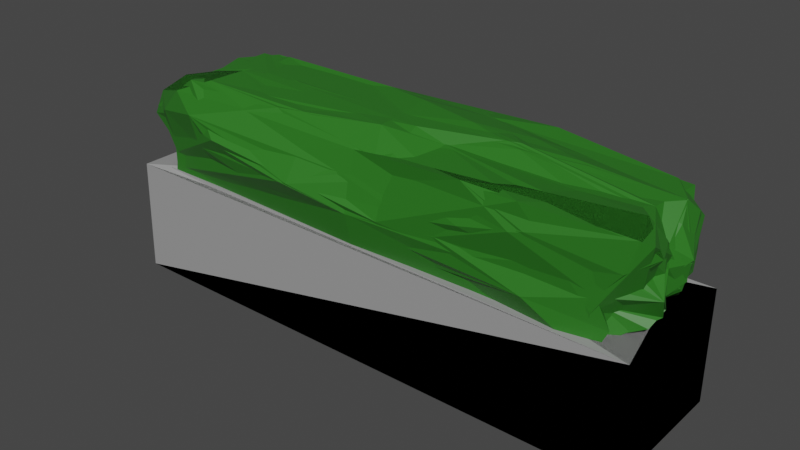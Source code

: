 # Source: LongBush.blend  (saved by Blender 3.6.11; exported with 4.5.12 LTS)
import bpy
from mathutils import Matrix  # noqa: F401  (used for matrix-valued properties, if any)

bpy.ops.wm.read_factory_settings(use_empty=True)
scene = bpy.context.scene
scene.name = 'Scene'

# ---- collections
col_collection = bpy.data.collections.new('Collection'); scene.collection.children.link(col_collection)

# ---- materials (node trees are filled in below, after node groups)
mat_material_004 = bpy.data.materials.new('Material.004')
mat_material_004.use_transparent_shadow = False
mat_material_003 = bpy.data.materials.new('Material.003')
mat_material_003.use_transparent_shadow = False
mat_material_007 = bpy.data.materials.new('Material.007')
mat_material_007.use_transparent_shadow = False
mat_material_008 = bpy.data.materials.new('Material.008')
mat_material_008.use_transparent_shadow = False
mat_material_009 = bpy.data.materials.new('Material.009')
mat_material_009.use_transparent_shadow = False
mat_material_010 = bpy.data.materials.new('Material.010')
mat_material_010.use_transparent_shadow = False

# ---- material node trees
mat_material_004.use_nodes = True; mat_material_004.node_tree.nodes.clear()
_N = mat_material_004.node_tree.nodes; _L = mat_material_004.node_tree.links
n0 = _N.new('ShaderNodeBsdfPrincipled'); n0.name = 'Principled BSDF'; n0.location = (10, 300)
n0.distribution = 'GGX'
n0.subsurface_method = 'RANDOM_WALK_SKIN'
n0.inputs[0].default_value = (0.3264, 0.3264, 0.3264, 1.0)
n0.inputs[3].default_value = 1.45
n0.inputs[27].default_value = (0.0, 0.0, 0.0, 1.0)
n0.inputs[28].default_value = 1.0
n1 = _N.new('ShaderNodeOutputMaterial'); n1.name = 'Material Output'; n1.location = (300, 300)
_L.new(n0.outputs[0], n1.inputs[0])
n1.is_active_output = True
mat_material_003.use_nodes = True; mat_material_003.node_tree.nodes.clear()
_N = mat_material_003.node_tree.nodes; _L = mat_material_003.node_tree.links
n0 = _N.new('ShaderNodeBsdfPrincipled'); n0.name = 'Principled BSDF'; n0.location = (10, 300)
n0.distribution = 'GGX'
n0.subsurface_method = 'RANDOM_WALK_SKIN'
n0.inputs[0].default_value = (0.02376, 0.1679, 0.01347, 1.0)
n0.inputs[3].default_value = 1.45
n0.inputs[27].default_value = (0.0, 0.0, 0.0, 1.0)
n0.inputs[28].default_value = 1.0
n1 = _N.new('ShaderNodeOutputMaterial'); n1.name = 'Material Output'; n1.location = (300, 300)
_L.new(n0.outputs[0], n1.inputs[0])
n1.is_active_output = True
mat_material_007.use_nodes = True; mat_material_007.node_tree.nodes.clear()
_N = mat_material_007.node_tree.nodes; _L = mat_material_007.node_tree.links
n0 = _N.new('ShaderNodeBsdfPrincipled'); n0.name = 'Principled BSDF'; n0.location = (10, 300)
n0.distribution = 'GGX'
n0.subsurface_method = 'RANDOM_WALK_SKIN'
n0.inputs[0].default_value = (0.3264, 0.3264, 0.3264, 1.0)
n0.inputs[3].default_value = 1.45
n0.inputs[27].default_value = (0.0, 0.0, 0.0, 1.0)
n0.inputs[28].default_value = 1.0
n1 = _N.new('ShaderNodeOutputMaterial'); n1.name = 'Material Output'; n1.location = (300, 300)
_L.new(n0.outputs[0], n1.inputs[0])
n1.is_active_output = True
mat_material_008.use_nodes = True; mat_material_008.node_tree.nodes.clear()
_N = mat_material_008.node_tree.nodes; _L = mat_material_008.node_tree.links
n0 = _N.new('ShaderNodeBsdfPrincipled'); n0.name = 'Principled BSDF'; n0.location = (10, 300)
n0.distribution = 'GGX'
n0.subsurface_method = 'RANDOM_WALK_SKIN'
n0.inputs[0].default_value = (0.02376, 0.1679, 0.01347, 1.0)
n0.inputs[3].default_value = 1.45
n0.inputs[27].default_value = (0.0, 0.0, 0.0, 1.0)
n0.inputs[28].default_value = 1.0
n1 = _N.new('ShaderNodeOutputMaterial'); n1.name = 'Material Output'; n1.location = (300, 300)
_L.new(n0.outputs[0], n1.inputs[0])
n1.is_active_output = True
mat_material_009.use_nodes = True; mat_material_009.node_tree.nodes.clear()
_N = mat_material_009.node_tree.nodes; _L = mat_material_009.node_tree.links
n0 = _N.new('ShaderNodeBsdfPrincipled'); n0.name = 'Principled BSDF'; n0.location = (10, 300)
n0.distribution = 'GGX'
n0.subsurface_method = 'RANDOM_WALK_SKIN'
n0.inputs[0].default_value = (0.3264, 0.3264, 0.3264, 1.0)
n0.inputs[3].default_value = 1.45
n0.inputs[27].default_value = (0.0, 0.0, 0.0, 1.0)
n0.inputs[28].default_value = 1.0
n1 = _N.new('ShaderNodeOutputMaterial'); n1.name = 'Material Output'; n1.location = (300, 300)
_L.new(n0.outputs[0], n1.inputs[0])
n1.is_active_output = True
mat_material_010.use_nodes = True; mat_material_010.node_tree.nodes.clear()
_N = mat_material_010.node_tree.nodes; _L = mat_material_010.node_tree.links
n0 = _N.new('ShaderNodeBsdfPrincipled'); n0.name = 'Principled BSDF'; n0.location = (10, 300)
n0.distribution = 'GGX'
n0.subsurface_method = 'RANDOM_WALK_SKIN'
n0.inputs[0].default_value = (0.02376, 0.1679, 0.01347, 1.0)
n0.inputs[3].default_value = 1.45
n0.inputs[27].default_value = (0.0, 0.0, 0.0, 1.0)
n0.inputs[28].default_value = 1.0
n1 = _N.new('ShaderNodeOutputMaterial'); n1.name = 'Material Output'; n1.location = (300, 300)
_L.new(n0.outputs[0], n1.inputs[0])
n1.is_active_output = True

# ---- world
world_world = bpy.data.worlds.new('World'); scene.world = world_world
world_world.use_nodes = True; world_world.node_tree.nodes.clear()
_N = world_world.node_tree.nodes; _L = world_world.node_tree.links
n0 = _N.new('ShaderNodeOutputWorld'); n0.name = 'World Output'; n0.location = (300, 300)
n1 = _N.new('ShaderNodeBackground'); n1.name = 'Background'; n1.location = (10, 300)
n1.inputs[0].default_value = (0.05088, 0.05088, 0.05088, 1.0)
_L.new(n1.outputs[0], n0.inputs[0])
n0.is_active_output = True
world_world.color = (0.05088, 0.05088, 0.05088)
world_world.use_sun_shadow = False
world_world.sun_shadow_jitter_overblur = 0.0

# ---- meshes
me_cube_002 = bpy.data.meshes.new('Cube.002')
me_cube_002.from_pydata([(-1.979, -1.0, -1.922), (-1.709, -0.8191, 1.173), (-1.979, 1.0, -1.922), (-1.717, 0.8577, 1.132), (2.021, -1.0, -1.922), (1.196, -0.5722, 0.993), (2.021, 1.0, -1.922), (1.788, 0.8849, 1.0), (-1.967, -0.9772, 1.064), (-1.968, 0.9901, 1.055), (2.021, 1.0, 1.0), (2.021, -1.0, 1.0), (-1.741, -0.8814, 0.4117), (-1.741, 0.8814, 0.4117), (1.784, 0.8814, 0.4117), (1.784, -0.8814, 0.4117), (-1.688, 0.0, 0.4946), (1.731, 0.8546, 3.36), (1.902, 0.8546, 1.927), (1.731, -0.8546, 1.927), (1.972, -0.87, 3.485), (1.731, -0.8546, 0.4946), (-1.688, 0.8546, 1.927), (0.02149, 0.8546, 0.4946), (1.731, 0.8546, 0.4946), (-1.688, -0.8546, 1.927), (1.731, 0.0, 0.4946), (0.02149, -1.046, 1.927), (0.02149, -0.8546, 0.4946), (1.927, -0.001793, 1.925), (-1.829, 0.0, 1.927), (-1.688, 0.8546, 0.4946), (0.02149, 1.032, 1.927), (0.04183, -0.002185, 3.725), (-1.688, -0.8546, 0.4946), (1.731, 0.0, 3.36), (0.03156, 0.9761, 3.497), (0.02149, -0.8546, 3.36), (-1.688, 0.0, 3.36), (-1.605, -0.8759, 3.352), (-1.568, 0.8408, 3.328), (-1.868, 0.416, 2.626), (-0.833, 0.8545, 1.211), (0.876, 0.8546, 1.211), (0.8912, 0.9984, 2.66), (-0.8331, 0.4273, 3.552), (0.899, 0.4495, 3.678), (0.8922, -0.443, 3.555), (0.8882, -1.063, 2.657), (1.967, 0.4273, 2.644), (0.876, -0.8546, 1.211), (-0.8331, -0.8546, 1.211), (-0.8374, -1.109, 2.648), (1.92, 0.4377, 1.199), (-1.854, -0.4273, 2.644), (1.967, -0.4346, 1.203), (1.965, -0.4273, 2.644), (-1.869, -0.4273, 1.211), (-0.8453, 1.069, 2.657), (-1.806, 0.4273, 1.211), (-0.8331, -0.4273, 3.683), (-1.713, 0.0193, 1.153), (-1.741, 0.0, 0.4117), (-1.725, -0.8503, 0.7925), (-1.729, 0.8696, 0.7718), (-0.8863, -0.9062, 3.456), (0.9339, -0.01578, 3.741), (0.01332, 0.4888, 3.776), (0.07924, -0.4833, 3.78), (1.902, 0.4273, 3.36), (-0.8814, 0.9014, 3.447), (-1.741, -0.4789, 3.456), (-1.688, -0.4273, 0.4946), (1.864, 0.9837, 1.211), (1.901, -0.8767, 2.687), (-1.688, 0.8546, 1.211), (-0.8331, 0.8546, 0.4946), (-1.688, -0.8546, 1.211), (0.8855, -0.9912, 1.924), (-0.8601, -1.067, 1.902), (1.731, -0.4273, 0.4946), (1.731, 0.4273, 0.4946), (0.8762, -0.9927, 3.63), (-1.741, -0.9062, 2.739), (0.876, 0.8546, 0.4946), (-1.882, 0.9014, 2.731), (1.831, -0.7932, 1.27), (1.902, 0.8546, 2.644), (-1.688, 0.4273, 0.4946), (0.02149, -0.9505, 2.644), (1.97, 0.4264, 1.926), (2.044, -0.459, 1.948), (1.829, -0.0008964, 1.21), (1.928, -0.004543, 2.655), (-1.806, -0.4273, 1.934), (-1.829, 0.4273, 1.927), (-1.688, 0.0, 1.211), (-1.885, 0.0, 2.644), (-1.736, 0.4741, 3.447), (-0.8331, 0.9431, 1.927), (0.876, 0.9431, 1.927), (0.02149, 0.9431, 1.211), (0.8687, 0.9938, 3.598), (-0.001232, 1.087, 2.677), (-0.8657, 0.01365, 3.725), (1.891, -0.4176, 3.589), (-1.688, 0.6409, 2.286), (-1.879, 0.2136, 2.286), (-1.834, 0.2136, 3.002), (-1.828, 0.5759, 2.898), (-0.4058, 0.8545, 0.8529), (-1.26, 0.8545, 0.8529), (-1.26, 0.8545, 1.569), (-0.4058, 0.9431, 1.569), (1.303, 0.8546, 0.8528), (0.4488, 0.8546, 0.8528), (0.4488, 0.9431, 1.569), (1.309, 0.9071, 1.563), (1.303, 0.8546, 2.286), (0.4626, 1.074, 2.3), (0.4488, 0.8546, 3.002), (1.303, 0.9759, 3.002), (-0.3898, 0.6813, 3.692), (-1.31, 0.6892, 3.696), (-1.296, 0.2019, 3.649), (-0.3957, 0.2125, 3.638), (1.303, 0.6409, 3.422), (0.458, 0.701, 3.636), (0.4917, 0.2443, 3.812), (1.343, 0.2209, 3.619), (1.323, -0.2121, 3.448), (0.4589, -0.2148, 3.542), (0.4488, -0.6409, 3.36), (1.317, -0.652, 3.621), (0.4488, -0.9862, 2.286), (1.314, -0.9493, 2.286), (1.333, -1.06, 3.05), (0.4488, -0.8902, 3.002), (2.027, 0.2251, 2.298), (1.935, 0.6409, 2.286), (1.935, 0.6409, 3.002), (1.935, 0.2136, 3.002), (1.322, -1.015, 1.55), (0.4488, -0.9505, 1.569), (-0.4058, -0.9505, 1.569), (-1.273, -0.9613, 1.556), (-1.293, -1.064, 2.265), (-0.4099, -1.185, 2.29), (-0.4058, -0.9388, 3.002), (-1.324, -1.152, 3.109), (1.731, 0.2136, 0.8528), (1.812, 0.6409, 0.8528), (1.872, 0.6409, 1.569), (1.97, 0.2127, 1.568), (-1.838, -0.2136, 2.286), (-1.954, -0.6424, 2.282), (-1.94, -0.6014, 2.933), (-1.885, -0.2136, 3.002), (1.731, -0.6409, 0.8528), (1.731, -0.2136, 0.8528), (2.009, -0.241, 1.539), (1.731, -0.6409, 1.569), (1.876, -0.6409, 2.286), (1.974, -0.2307, 2.302), (1.965, -0.2136, 3.002), (2.061, -0.659, 3.041), (-1.73, -0.2136, 0.8528), (-1.73, -0.6409, 0.8528), (-1.826, -0.6409, 1.569), (-1.878, -0.2065, 1.577), (-0.4058, 0.9431, 2.286), (-1.271, 1.043, 2.297), (-1.303, 1.044, 3.08), (-0.4058, 0.8546, 3.002), (-1.747, 0.6409, 0.8528), (-1.747, 0.2136, 0.8528), (-1.888, 0.2136, 1.569), (-1.747, 0.6409, 1.569), (-0.3957, -0.2148, 3.704), (-1.318, -0.1787, 3.749), (-1.336, -0.72, 3.754), (-0.3932, -0.6891, 3.696), (-1.727, 0.009652, 0.7821)], [], [(0, 8, 9, 2), (2, 9, 10, 6), (6, 10, 11, 4), (4, 11, 8, 0), (2, 6, 4, 0), (1, 5, 15, 12, 63), (1, 61, 3, 9, 8), (3, 7, 10, 9), (7, 5, 11, 10), (5, 1, 8, 11), (12, 15, 21, 28, 34), (7, 3, 64, 13, 14), (5, 7, 14, 15), (182, 63, 12, 62), (13, 62, 12, 34, 72, 16, 88, 31), (23, 76, 110), (24, 84, 114), (18, 100, 118), (15, 14, 24, 81, 26, 80, 21), (36, 70, 122), (17, 102, 126), (14, 13, 31, 76, 23, 84, 24), (35, 66, 130), (27, 78, 134), (29, 90, 138), (28, 21, 50), (34, 28, 51), (25, 79, 146), (26, 81, 150), (30, 94, 154), (21, 80, 158), (19, 91, 162), (16, 72, 166), (32, 99, 170), (31, 88, 174), (33, 104, 178), (22, 95, 106), (30, 97, 107), (38, 98, 108), (40, 85, 109), (31, 75, 111), (22, 99, 112), (32, 101, 113), (23, 101, 115), (32, 100, 116), (18, 73, 117), (32, 103, 119), (36, 102, 120), (17, 87, 121), (40, 98, 123), (38, 104, 124), (33, 67, 125), (36, 67, 127), (33, 66, 128), (35, 69, 129), (33, 68, 131), (37, 82, 132), (20, 105, 133), (19, 74, 135), (20, 82, 136), (37, 89, 137), (18, 87, 139), (17, 69, 140), (35, 93, 141), (86, 19, 142), (19, 78, 142), (27, 28, 50, 143), (28, 27, 144, 51), (27, 79, 144), (77, 34, 51, 145), (27, 89, 147), (37, 65, 148), (39, 83, 149), (24, 73, 151), (18, 90, 152), (29, 92, 153), (25, 83, 155), (39, 71, 156), (38, 97, 157), (26, 92, 159), (29, 91, 160), (19, 86, 161), (29, 93, 163), (35, 105, 164), (20, 74, 165), (34, 77, 167), (25, 94, 168), (30, 96, 169), (22, 85, 171), (40, 70, 172), (36, 103, 173), (16, 96, 175), (30, 95, 176), (22, 75, 177), (38, 71, 179), (39, 65, 180), (37, 68, 181), (181, 178, 60), (181, 68, 178), (68, 33, 178), (180, 181, 60), (180, 65, 181), (65, 37, 181), (179, 180, 60), (179, 71, 180), (71, 39, 180), (177, 174, 59), (177, 75, 174), (75, 31, 174), (176, 177, 59), (176, 95, 177), (95, 22, 177), (175, 176, 59), (175, 96, 176), (96, 30, 176), (173, 170, 58), (173, 103, 170), (103, 32, 170), (172, 173, 58), (172, 70, 173), (70, 36, 173), (171, 172, 58), (171, 85, 172), (85, 40, 172), (169, 166, 57), (169, 96, 166), (96, 16, 166), (168, 169, 57), (168, 94, 169), (94, 30, 169), (167, 168, 57), (167, 77, 168), (77, 25, 168), (165, 162, 56), (165, 74, 162), (74, 19, 162), (164, 165, 56), (164, 105, 165), (105, 20, 165), (163, 164, 56), (163, 93, 164), (93, 35, 164), (161, 158, 55), (161, 86, 158), (86, 21, 158), (160, 161, 55), (160, 91, 161), (91, 19, 161), (159, 160, 55), (159, 92, 160), (92, 29, 160), (157, 154, 54), (157, 97, 154), (97, 30, 154), (156, 157, 54), (156, 71, 157), (71, 38, 157), (155, 156, 54), (155, 83, 156), (83, 39, 156), (153, 150, 53), (153, 92, 150), (92, 26, 150), (152, 153, 53), (152, 90, 153), (90, 29, 153), (151, 152, 53), (151, 73, 152), (73, 18, 152), (149, 146, 52), (149, 83, 146), (83, 25, 146), (148, 149, 52), (148, 65, 149), (65, 39, 149), (147, 148, 52), (147, 89, 148), (89, 37, 148), (25, 77, 145), (144, 145, 51), (144, 79, 145), (79, 25, 145), (142, 143, 50), (142, 78, 143), (78, 27, 143), (21, 86, 142, 50), (141, 138, 49), (141, 93, 138), (93, 29, 138), (140, 141, 49), (140, 69, 141), (69, 35, 141), (139, 140, 49), (139, 87, 140), (87, 17, 140), (137, 134, 48), (137, 89, 134), (89, 27, 134), (136, 137, 48), (136, 82, 137), (82, 37, 137), (135, 136, 48), (135, 74, 136), (74, 20, 136), (133, 130, 47), (133, 105, 130), (105, 35, 130), (132, 133, 47), (132, 82, 133), (82, 20, 133), (131, 132, 47), (131, 68, 132), (68, 37, 132), (129, 126, 46), (129, 69, 126), (69, 17, 126), (128, 129, 46), (128, 66, 129), (66, 35, 129), (127, 128, 46), (127, 67, 128), (67, 33, 128), (125, 122, 45), (125, 67, 122), (67, 36, 122), (124, 125, 45), (124, 104, 125), (104, 33, 125), (123, 124, 45), (123, 98, 124), (98, 38, 124), (121, 118, 44), (121, 87, 118), (87, 18, 118), (120, 121, 44), (120, 102, 121), (102, 17, 121), (119, 120, 44), (119, 103, 120), (103, 36, 120), (117, 114, 43), (117, 73, 114), (73, 24, 114), (116, 117, 43), (116, 100, 117), (100, 18, 117), (115, 116, 43), (115, 101, 116), (101, 32, 116), (113, 110, 42), (113, 101, 110), (101, 23, 110), (112, 113, 42), (112, 99, 113), (99, 32, 113), (111, 112, 42), (111, 75, 112), (75, 22, 112), (109, 106, 41), (109, 85, 106), (85, 22, 106), (108, 109, 41), (108, 98, 109), (98, 40, 109), (107, 108, 41), (107, 97, 108), (97, 38, 108), (106, 107, 41), (106, 95, 107), (95, 30, 107), (178, 179, 60), (178, 104, 179), (104, 38, 179), (174, 175, 59), (174, 88, 175), (88, 16, 175), (170, 171, 58), (170, 99, 171), (99, 22, 171), (166, 167, 57), (166, 72, 167), (72, 34, 167), (162, 163, 56), (162, 91, 163), (91, 29, 163), (158, 159, 55), (158, 80, 159), (80, 26, 159), (154, 155, 54), (154, 94, 155), (94, 25, 155), (150, 151, 53), (150, 81, 151), (81, 24, 151), (146, 147, 52), (146, 79, 147), (79, 27, 147), (138, 139, 49), (138, 90, 139), (90, 18, 139), (134, 135, 48), (134, 78, 135), (78, 19, 135), (130, 131, 47), (130, 66, 131), (66, 33, 131), (126, 127, 46), (126, 102, 127), (102, 36, 127), (122, 123, 45), (122, 70, 123), (70, 40, 123), (118, 119, 44), (118, 100, 119), (100, 32, 119), (114, 115, 43), (114, 84, 115), (84, 23, 115), (110, 111, 42), (110, 76, 111), (76, 31, 111), (64, 182, 62, 13), (3, 61, 182, 64), (61, 1, 63, 182)])
me_cube_002.polygons.foreach_set('material_index', [0, 0, 0, 0, 0, 0, 0, 0, 0, 0, 0, 0, 0, 0, 0, 1, 1, 1, 0, 1, 1, 0, 1, 1, 1, 1, 1, 1, 1, 1, 1, 1, 1, 1, 1, 1, 1, 1, 1, 1, 1, 1, 1, 1, 1, 1, 1, 1, 1, 1, 1, 1, 1, 1, 1, 1, 1, 1, 1, 1, 1, 1, 1, 1, 1, 1, 1, 1, 1, 1, 1, 1, 1, 1, 1, 1, 1, 1, 1, 1, 1, 1, 1, 1, 1, 1, 1, 1, 1, 1, 1, 1, 1, 1, 1, 1, 1, 1, 1, 1, 1, 1, 1, 1, 1, 1, 1, 1, 1, 1, 1, 1, 1, 1, 1, 1, 1, 1, 1, 1, 1, 1, 1, 1, 1, 1, 1, 1, 1, 1, 1, 1, 1, 1, 1, 1, 1, 1, 1, 1, 1, 1, 1, 1, 1, 1, 1, 1, 1, 1, 1, 1, 1, 1, 1, 1, 1, 1, 1, 1, 1, 1, 1, 1, 1, 1, 1, 1, 1, 1, 1, 1, 1, 1, 1, 1, 1, 1, 1, 1, 1, 1, 1, 1, 1, 1, 1, 1, 1, 1, 1, 1, 1, 1, 1, 1, 1, 1, 1, 1, 1, 1, 1, 1, 1, 1, 1, 1, 1, 1, 1, 1, 1, 1, 1, 1, 1, 1, 1, 1, 1, 1, 1, 1, 1, 1, 1, 1, 1, 1, 1, 1, 1, 1, 1, 1, 1, 1, 1, 1, 1, 1, 1, 1, 1, 1, 1, 1, 1, 1, 1, 1, 1, 1, 1, 1, 1, 1, 1, 1, 1, 1, 1, 1, 1, 1, 1, 1, 1, 1, 1, 1, 1, 1, 1, 1, 1, 1, 1, 1, 1, 1, 1, 1, 1, 1, 1, 1, 1, 1, 1, 1, 1, 1, 1, 1, 1, 1, 1, 1, 1, 1, 1, 1, 1, 1, 1, 1, 1, 1, 1, 1, 1, 1, 1, 1, 1, 1, 1, 1, 1, 0, 0, 0])
_uv = me_cube_002.uv_layers.new(name='UVMap')
_uv.uv.foreach_set('vector', [0.375, 0.0, 0.625, 0.0, 0.625, 0.25, 0.375, 0.25, 0.375, 0.25, 0.625, 0.25, 0.625, 0.5, 0.375, 0.5, 0.375, 0.5, 0.625, 0.5, 0.625, 0.75, 0.375, 0.75, 0.375, 0.75, 0.625, 0.75, 0.625, 1.0, 0.375, 1.0, 0.125, 0.5, 0.375, 0.5, 0.375, 0.75, 0.125, 0.75, 0.8602, 0.7352, 0.6398, 0.7352, 0.6398, 0.7352, 0.8602, 0.7352, 0.8602, 0.7352, 0.8602, 0.7352, 0.8602, 0.625, 0.8602, 0.5148, 0.875, 0.5, 0.875, 0.75, 0.8602, 0.5148, 0.6398, 0.5148, 0.625, 0.5, 0.875, 0.5, 0.6398, 0.5148, 0.6398, 0.7352, 0.625, 0.75, 0.625, 0.5, 0.6398, 0.7352, 0.8602, 0.7352, 0.875, 0.75, 0.625, 0.75, 0.8602, 0.7352, 0.6398, 0.7352, 0.6398, 0.7352, 0.75, 0.7352, 0.8602, 0.7352, 0.6398, 0.5148, 0.8602, 0.5148, 0.8602, 0.5148, 0.8602, 0.5148, 0.6398, 0.5148, 0.6398, 0.7352, 0.6398, 0.5148, 0.6398, 0.5148, 0.6398, 0.7352, 0.8602, 0.625, 0.8602, 0.7352, 0.8602, 0.7352, 0.8602, 0.625, 0.8602, 0.5148, 0.8602, 0.625, 0.8602, 0.7352, 0.8602, 0.7352, 0.8602, 0.6801, 0.8602, 0.625, 0.8602, 0.5699, 0.8602, 0.5148, 0.75, 0.5148, 0.8051, 0.5148, 0.7775, 0.5148, 0.6398, 0.5148, 0.6949, 0.5148, 0.6674, 0.5148, 0.6398, 0.5148, 0.6949, 0.5148, 0.6674, 0.5148, 0.6398, 0.7352, 0.6398, 0.5148, 0.6398, 0.5148, 0.6398, 0.5699, 0.6398, 0.625, 0.6398, 0.6801, 0.6398, 0.7352, 0.75, 0.5148, 0.8051, 0.5148, 0.7775, 0.5424, 0.6398, 0.5148, 0.6949, 0.5148, 0.6674, 0.5424, 0.6398, 0.5148, 0.8602, 0.5148, 0.8602, 0.5148, 0.8051, 0.5148, 0.75, 0.5148, 0.6949, 0.5148, 0.6398, 0.5148, 0.6398, 0.625, 0.6949, 0.625, 0.6674, 0.6525, 0.75, 0.7352, 0.6949, 0.7352, 0.7225, 0.7352, 0.6398, 0.625, 0.6398, 0.5699, 0.6398, 0.5975, 0.75, 0.7352, 0.6398, 0.7352, 0.6949, 0.7352, 0.8602, 0.7352, 0.75, 0.7352, 0.8051, 0.7352, 0.8602, 0.7352, 0.8051, 0.7352, 0.8326, 0.7352, 0.6398, 0.625, 0.6398, 0.5699, 0.6398, 0.5975, 0.8602, 0.625, 0.8602, 0.6801, 0.8602, 0.6525, 0.6398, 0.7352, 0.6398, 0.6801, 0.6398, 0.7076, 0.6398, 0.7352, 0.6398, 0.6801, 0.6398, 0.7076, 0.8602, 0.625, 0.8602, 0.6801, 0.8602, 0.6525, 0.75, 0.5148, 0.8051, 0.5148, 0.7775, 0.5148, 0.8602, 0.5148, 0.8602, 0.5699, 0.8602, 0.5424, 0.75, 0.625, 0.8051, 0.625, 0.7775, 0.6525, 0.8602, 0.5148, 0.8602, 0.5699, 0.8602, 0.5424, 0.8602, 0.625, 0.8602, 0.625, 0.8602, 0.5975, 0.8602, 0.625, 0.8602, 0.5699, 0.8602, 0.5975, 0.8602, 0.5148, 0.8602, 0.5148, 0.8602, 0.5424, 0.8602, 0.5148, 0.8602, 0.5148, 0.8326, 0.5148, 0.8602, 0.5148, 0.8051, 0.5148, 0.8326, 0.5148, 0.75, 0.5148, 0.75, 0.5148, 0.7775, 0.5148, 0.75, 0.5148, 0.75, 0.5148, 0.7225, 0.5148, 0.75, 0.5148, 0.6949, 0.5148, 0.7225, 0.5148, 0.6398, 0.5148, 0.6398, 0.5148, 0.6674, 0.5148, 0.75, 0.5148, 0.75, 0.5148, 0.7225, 0.5148, 0.75, 0.5148, 0.6949, 0.5148, 0.7225, 0.5148, 0.6398, 0.5148, 0.6398, 0.5148, 0.6674, 0.5148, 0.8602, 0.5148, 0.8602, 0.5699, 0.8326, 0.5424, 0.8602, 0.625, 0.8051, 0.625, 0.8326, 0.5975, 0.75, 0.625, 0.75, 0.5699, 0.7775, 0.5975, 0.75, 0.5148, 0.75, 0.5699, 0.7225, 0.5424, 0.75, 0.625, 0.6949, 0.625, 0.7225, 0.5975, 0.6398, 0.625, 0.6398, 0.5699, 0.6674, 0.5975, 0.75, 0.625, 0.75, 0.6801, 0.7225, 0.6525, 0.75, 0.7352, 0.6949, 0.7352, 0.7225, 0.7076, 0.6398, 0.7352, 0.6398, 0.6801, 0.6674, 0.7076, 0.6398, 0.7352, 0.6398, 0.7352, 0.6674, 0.7352, 0.6398, 0.7352, 0.6949, 0.7352, 0.6674, 0.7352, 0.75, 0.7352, 0.75, 0.7352, 0.7225, 0.7352, 0.6398, 0.5148, 0.6398, 0.5148, 0.6398, 0.5424, 0.6398, 0.5148, 0.6398, 0.5699, 0.6398, 0.5424, 0.6398, 0.625, 0.6398, 0.625, 0.6398, 0.5975, 0.6398, 0.7352, 0.6398, 0.7352, 0.6674, 0.7352, 0.6398, 0.7352, 0.6949, 0.7352, 0.6674, 0.7352, 0.75, 0.7352, 0.75, 0.7352, 0.6949, 0.7352, 0.7225, 0.7352, 0.75, 0.7352, 0.75, 0.7352, 0.7775, 0.7352, 0.8051, 0.7352, 0.75, 0.7352, 0.8051, 0.7352, 0.7775, 0.7352, 0.8602, 0.7352, 0.8602, 0.7352, 0.8051, 0.7352, 0.8326, 0.7352, 0.75, 0.7352, 0.75, 0.7352, 0.7775, 0.7352, 0.75, 0.7352, 0.8051, 0.7352, 0.7775, 0.7352, 0.8602, 0.7352, 0.8602, 0.7352, 0.8326, 0.7352, 0.6398, 0.5148, 0.6398, 0.5148, 0.6398, 0.5424, 0.6398, 0.5148, 0.6398, 0.5699, 0.6398, 0.5424, 0.6398, 0.625, 0.6398, 0.625, 0.6398, 0.5975, 0.8602, 0.7352, 0.8602, 0.7352, 0.8602, 0.7076, 0.8602, 0.7352, 0.8602, 0.6801, 0.8602, 0.7076, 0.8602, 0.625, 0.8602, 0.625, 0.8602, 0.6525, 0.6398, 0.625, 0.6398, 0.625, 0.6398, 0.6525, 0.6398, 0.625, 0.6398, 0.6801, 0.6398, 0.6525, 0.6398, 0.7352, 0.6398, 0.7352, 0.6398, 0.7076, 0.6398, 0.625, 0.6398, 0.625, 0.6398, 0.6525, 0.6398, 0.625, 0.6398, 0.6801, 0.6398, 0.6525, 0.6398, 0.7352, 0.6398, 0.7352, 0.6398, 0.7076, 0.8602, 0.7352, 0.8602, 0.7352, 0.8602, 0.7076, 0.8602, 0.7352, 0.8602, 0.6801, 0.8602, 0.7076, 0.8602, 0.625, 0.8602, 0.625, 0.8602, 0.6525, 0.8602, 0.5148, 0.8602, 0.5148, 0.8326, 0.5148, 0.8602, 0.5148, 0.8051, 0.5148, 0.8326, 0.5148, 0.75, 0.5148, 0.75, 0.5148, 0.7775, 0.5148, 0.8602, 0.625, 0.8602, 0.625, 0.8602, 0.5975, 0.8602, 0.625, 0.8602, 0.5699, 0.8602, 0.5975, 0.8602, 0.5148, 0.8602, 0.5148, 0.8602, 0.5424, 0.8602, 0.625, 0.8602, 0.6801, 0.8326, 0.6525, 0.8602, 0.7352, 0.8051, 0.7352, 0.8326, 0.7076, 0.75, 0.7352, 0.75, 0.6801, 0.7775, 0.7076, 0.7775, 0.7076, 0.7775, 0.6525, 0.8051, 0.6801, 0.7775, 0.7076, 0.75, 0.6801, 0.7775, 0.6525, 0.75, 0.6801, 0.75, 0.625, 0.7775, 0.6525, 0.8326, 0.7076, 0.7775, 0.7076, 0.8051, 0.6801, 0.8326, 0.7076, 0.8051, 0.7352, 0.7775, 0.7076, 0.8051, 0.7352, 0.75, 0.7352, 0.7775, 0.7076, 0.8326, 0.6525, 0.8326, 0.7076, 0.8051, 0.6801, 0.8326, 0.6525, 0.8602, 0.6801, 0.8326, 0.7076, 0.8602, 0.6801, 0.8602, 0.7352, 0.8326, 0.7076, 0.8602, 0.5424, 0.8602, 0.5424, 0.8602, 0.5699, 0.8602, 0.5424, 0.8602, 0.5148, 0.8602, 0.5424, 0.8602, 0.5148, 0.8602, 0.5148, 0.8602, 0.5424, 0.8602, 0.5975, 0.8602, 0.5424, 0.8602, 0.5699, 0.8602, 0.5975, 0.8602, 0.5699, 0.8602, 0.5424, 0.8602, 0.5699, 0.8602, 0.5148, 0.8602, 0.5424, 0.8602, 0.5975, 0.8602, 0.5975, 0.8602, 0.5699, 0.8602, 0.5975, 0.8602, 0.625, 0.8602, 0.5975, 0.8602, 0.625, 0.8602, 0.625, 0.8602, 0.5975, 0.7775, 0.5148, 0.7775, 0.5148, 0.8051, 0.5148, 0.7775, 0.5148, 0.75, 0.5148, 0.7775, 0.5148, 0.75, 0.5148, 0.75, 0.5148, 0.7775, 0.5148, 0.8326, 0.5148, 0.7775, 0.5148, 0.8051, 0.5148, 0.8326, 0.5148, 0.8051, 0.5148, 0.7775, 0.5148, 0.8051, 0.5148, 0.75, 0.5148, 0.7775, 0.5148, 0.8326, 0.5148, 0.8326, 0.5148, 0.8051, 0.5148, 0.8326, 0.5148, 0.8602, 0.5148, 0.8326, 0.5148, 0.8602, 0.5148, 0.8602, 0.5148, 0.8326, 0.5148, 0.8602, 0.6525, 0.8602, 0.6525, 0.8602, 0.6801, 0.8602, 0.6525, 0.8602, 0.625, 0.8602, 0.6525, 0.8602, 0.625, 0.8602, 0.625, 0.8602, 0.6525, 0.8602, 0.7076, 0.8602, 0.6525, 0.8602, 0.6801, 0.8602, 0.7076, 0.8602, 0.6801, 0.8602, 0.6525, 0.8602, 0.6801, 0.8602, 0.625, 0.8602, 0.6525, 0.8602, 0.7076, 0.8602, 0.7076, 0.8602, 0.6801, 0.8602, 0.7076, 0.8602, 0.7352, 0.8602, 0.7076, 0.8602, 0.7352, 0.8602, 0.7352, 0.8602, 0.7076, 0.6398, 0.7076, 0.6398, 0.7076, 0.6398, 0.6801, 0.6398, 0.7076, 0.6398, 0.7352, 0.6398, 0.7076, 0.6398, 0.7352, 0.6398, 0.7352, 0.6398, 0.7076, 0.6398, 0.6525, 0.6398, 0.7076, 0.6398, 0.6801, 0.6398, 0.6525, 0.6398, 0.6801, 0.6398, 0.7076, 0.6398, 0.6801, 0.6398, 0.7352, 0.6398, 0.7076, 0.6398, 0.6525, 0.6398, 0.6525, 0.6398, 0.6801, 0.6398, 0.6525, 0.6398, 0.625, 0.6398, 0.6525, 0.6398, 0.625, 0.6398, 0.625, 0.6398, 0.6525, 0.6398, 0.7076, 0.6398, 0.7076, 0.6398, 0.6801, 0.6398, 0.7076, 0.6398, 0.7352, 0.6398, 0.7076, 0.6398, 0.7352, 0.6398, 0.7352, 0.6398, 0.7076, 0.6398, 0.6525, 0.6398, 0.7076, 0.6398, 0.6801, 0.6398, 0.6525, 0.6398, 0.6801, 0.6398, 0.7076, 0.6398, 0.6801, 0.6398, 0.7352, 0.6398, 0.7076, 0.6398, 0.6525, 0.6398, 0.6525, 0.6398, 0.6801, 0.6398, 0.6525, 0.6398, 0.625, 0.6398, 0.6525, 0.6398, 0.625, 0.6398, 0.625, 0.6398, 0.6525, 0.8602, 0.6525, 0.8602, 0.6525, 0.8602, 0.6801, 0.8602, 0.6525, 0.8602, 0.625, 0.8602, 0.6525, 0.8602, 0.625, 0.8602, 0.625, 0.8602, 0.6525, 0.8602, 0.7076, 0.8602, 0.6525, 0.8602, 0.6801, 0.8602, 0.7076, 0.8602, 0.6801, 0.8602, 0.6525, 0.8602, 0.6801, 0.8602, 0.625, 0.8602, 0.6525, 0.8602, 0.7076, 0.8602, 0.7076, 0.8602, 0.6801, 0.8602, 0.7076, 0.8602, 0.7352, 0.8602, 0.7076, 0.8602, 0.7352, 0.8602, 0.7352, 0.8602, 0.7076, 0.6398, 0.5975, 0.6398, 0.5975, 0.6398, 0.5699, 0.6398, 0.5975, 0.6398, 0.625, 0.6398, 0.5975, 0.6398, 0.625, 0.6398, 0.625, 0.6398, 0.5975, 0.6398, 0.5424, 0.6398, 0.5975, 0.6398, 0.5699, 0.6398, 0.5424, 0.6398, 0.5699, 0.6398, 0.5975, 0.6398, 0.5699, 0.6398, 0.625, 0.6398, 0.5975, 0.6398, 0.5424, 0.6398, 0.5424, 0.6398, 0.5699, 0.6398, 0.5424, 0.6398, 0.5148, 0.6398, 0.5424, 0.6398, 0.5148, 0.6398, 0.5148, 0.6398, 0.5424, 0.8326, 0.7352, 0.8326, 0.7352, 0.8051, 0.7352, 0.8326, 0.7352, 0.8602, 0.7352, 0.8326, 0.7352, 0.8602, 0.7352, 0.8602, 0.7352, 0.8326, 0.7352, 0.7775, 0.7352, 0.8326, 0.7352, 0.8051, 0.7352, 0.7775, 0.7352, 0.8051, 0.7352, 0.8326, 0.7352, 0.8051, 0.7352, 0.8602, 0.7352, 0.8326, 0.7352, 0.7775, 0.7352, 0.7775, 0.7352, 0.8051, 0.7352, 0.7775, 0.7352, 0.75, 0.7352, 0.7775, 0.7352, 0.75, 0.7352, 0.75, 0.7352, 0.7775, 0.7352, 0.8602, 0.7352, 0.8602, 0.7352, 0.8326, 0.7352, 0.7775, 0.7352, 0.8326, 0.7352, 0.8051, 0.7352, 0.7775, 0.7352, 0.8051, 0.7352, 0.8326, 0.7352, 0.8051, 0.7352, 0.8602, 0.7352, 0.8326, 0.7352, 0.6674, 0.7352, 0.7225, 0.7352, 0.6949, 0.7352, 0.6674, 0.7352, 0.6949, 0.7352, 0.7225, 0.7352, 0.6949, 0.7352, 0.75, 0.7352, 0.7225, 0.7352, 0.6398, 0.7352, 0.6398, 0.7352, 0.6674, 0.7352, 0.6949, 0.7352, 0.6398, 0.5975, 0.6398, 0.5975, 0.6398, 0.5699, 0.6398, 0.5975, 0.6398, 0.625, 0.6398, 0.5975, 0.6398, 0.625, 0.6398, 0.625, 0.6398, 0.5975, 0.6398, 0.5424, 0.6398, 0.5975, 0.6398, 0.5699, 0.6398, 0.5424, 0.6398, 0.5699, 0.6398, 0.5975, 0.6398, 0.5699, 0.6398, 0.625, 0.6398, 0.5975, 0.6398, 0.5424, 0.6398, 0.5424, 0.6398, 0.5699, 0.6398, 0.5424, 0.6398, 0.5148, 0.6398, 0.5424, 0.6398, 0.5148, 0.6398, 0.5148, 0.6398, 0.5424, 0.7225, 0.7352, 0.7225, 0.7352, 0.6949, 0.7352, 0.7225, 0.7352, 0.75, 0.7352, 0.7225, 0.7352, 0.75, 0.7352, 0.75, 0.7352, 0.7225, 0.7352, 0.6674, 0.7352, 0.7225, 0.7352, 0.6949, 0.7352, 0.6674, 0.7352, 0.6949, 0.7352, 0.7225, 0.7352, 0.6949, 0.7352, 0.75, 0.7352, 0.7225, 0.7352, 0.6674, 0.7352, 0.6674, 0.7352, 0.6949, 0.7352, 0.6674, 0.7352, 0.6398, 0.7352, 0.6674, 0.7352, 0.6398, 0.7352, 0.6398, 0.7352, 0.6674, 0.7352, 0.6674, 0.7076, 0.6674, 0.6525, 0.6949, 0.6801, 0.6674, 0.7076, 0.6398, 0.6801, 0.6674, 0.6525, 0.6398, 0.6801, 0.6398, 0.625, 0.6674, 0.6525, 0.7225, 0.7076, 0.6674, 0.7076, 0.6949, 0.6801, 0.7225, 0.7076, 0.6949, 0.7352, 0.6674, 0.7076, 0.6949, 0.7352, 0.6398, 0.7352, 0.6674, 0.7076, 0.7225, 0.6525, 0.7225, 0.7076, 0.6949, 0.6801, 0.7225, 0.6525, 0.75, 0.6801, 0.7225, 0.7076, 0.75, 0.6801, 0.75, 0.7352, 0.7225, 0.7076, 0.6674, 0.5975, 0.6674, 0.5424, 0.6949, 0.5699, 0.6674, 0.5975, 0.6398, 0.5699, 0.6674, 0.5424, 0.6398, 0.5699, 0.6398, 0.5148, 0.6674, 0.5424, 0.7225, 0.5975, 0.6674, 0.5975, 0.6949, 0.5699, 0.7225, 0.5975, 0.6949, 0.625, 0.6674, 0.5975, 0.6949, 0.625, 0.6398, 0.625, 0.6674, 0.5975, 0.7225, 0.5424, 0.7225, 0.5975, 0.6949, 0.5699, 0.7225, 0.5424, 0.75, 0.5699, 0.7225, 0.5975, 0.75, 0.5699, 0.75, 0.625, 0.7225, 0.5975, 0.7775, 0.5975, 0.7775, 0.5424, 0.8051, 0.5699, 0.7775, 0.5975, 0.75, 0.5699, 0.7775, 0.5424, 0.75, 0.5699, 0.75, 0.5148, 0.7775, 0.5424, 0.8326, 0.5975, 0.7775, 0.5975, 0.8051, 0.5699, 0.8326, 0.5975, 0.8051, 0.625, 0.7775, 0.5975, 0.8051, 0.625, 0.75, 0.625, 0.7775, 0.5975, 0.8326, 0.5424, 0.8326, 0.5975, 0.8051, 0.5699, 0.8326, 0.5424, 0.8602, 0.5699, 0.8326, 0.5975, 0.8602, 0.5699, 0.8602, 0.625, 0.8326, 0.5975, 0.6674, 0.5148, 0.6674, 0.5148, 0.6949, 0.5148, 0.6674, 0.5148, 0.6398, 0.5148, 0.6674, 0.5148, 0.6398, 0.5148, 0.6398, 0.5148, 0.6674, 0.5148, 0.7225, 0.5148, 0.6674, 0.5148, 0.6949, 0.5148, 0.7225, 0.5148, 0.6949, 0.5148, 0.6674, 0.5148, 0.6949, 0.5148, 0.6398, 0.5148, 0.6674, 0.5148, 0.7225, 0.5148, 0.7225, 0.5148, 0.6949, 0.5148, 0.7225, 0.5148, 0.75, 0.5148, 0.7225, 0.5148, 0.75, 0.5148, 0.75, 0.5148, 0.7225, 0.5148, 0.6674, 0.5148, 0.6674, 0.5148, 0.6949, 0.5148, 0.6674, 0.5148, 0.6398, 0.5148, 0.6674, 0.5148, 0.6398, 0.5148, 0.6398, 0.5148, 0.6674, 0.5148, 0.7225, 0.5148, 0.6674, 0.5148, 0.6949, 0.5148, 0.7225, 0.5148, 0.6949, 0.5148, 0.6674, 0.5148, 0.6949, 0.5148, 0.6398, 0.5148, 0.6674, 0.5148, 0.7225, 0.5148, 0.7225, 0.5148, 0.6949, 0.5148, 0.7225, 0.5148, 0.75, 0.5148, 0.7225, 0.5148, 0.75, 0.5148, 0.75, 0.5148, 0.7225, 0.5148, 0.7775, 0.5148, 0.7775, 0.5148, 0.8051, 0.5148, 0.7775, 0.5148, 0.75, 0.5148, 0.7775, 0.5148, 0.75, 0.5148, 0.75, 0.5148, 0.7775, 0.5148, 0.8326, 0.5148, 0.7775, 0.5148, 0.8051, 0.5148, 0.8326, 0.5148, 0.8051, 0.5148, 0.7775, 0.5148, 0.8051, 0.5148, 0.75, 0.5148, 0.7775, 0.5148, 0.8326, 0.5148, 0.8326, 0.5148, 0.8051, 0.5148, 0.8326, 0.5148, 0.8602, 0.5148, 0.8326, 0.5148, 0.8602, 0.5148, 0.8602, 0.5148, 0.8326, 0.5148, 0.8602, 0.5424, 0.8602, 0.5424, 0.8602, 0.5699, 0.8602, 0.5424, 0.8602, 0.5148, 0.8602, 0.5424, 0.8602, 0.5148, 0.8602, 0.5148, 0.8602, 0.5424, 0.8602, 0.5975, 0.8602, 0.5424, 0.8602, 0.5699, 0.8602, 0.5975, 0.8602, 0.5699, 0.8602, 0.5424, 0.8602, 0.5699, 0.8602, 0.5148, 0.8602, 0.5424, 0.8602, 0.5975, 0.8602, 0.5975, 0.8602, 0.5699, 0.8602, 0.5975, 0.8602, 0.625, 0.8602, 0.5975, 0.8602, 0.625, 0.8602, 0.625, 0.8602, 0.5975, 0.8602, 0.5424, 0.8602, 0.5975, 0.8602, 0.5699, 0.8602, 0.5424, 0.8602, 0.5699, 0.8602, 0.5975, 0.8602, 0.5699, 0.8602, 0.625, 0.8602, 0.5975, 0.7775, 0.6525, 0.8326, 0.6525, 0.8051, 0.6801, 0.7775, 0.6525, 0.8051, 0.625, 0.8326, 0.6525, 0.8051, 0.625, 0.8602, 0.625, 0.8326, 0.6525, 0.8602, 0.5424, 0.8602, 0.5975, 0.8602, 0.5699, 0.8602, 0.5424, 0.8602, 0.5699, 0.8602, 0.5975, 0.8602, 0.5699, 0.8602, 0.625, 0.8602, 0.5975, 0.7775, 0.5148, 0.8326, 0.5148, 0.8051, 0.5148, 0.7775, 0.5148, 0.8051, 0.5148, 0.8326, 0.5148, 0.8051, 0.5148, 0.8602, 0.5148, 0.8326, 0.5148, 0.8602, 0.6525, 0.8602, 0.7076, 0.8602, 0.6801, 0.8602, 0.6525, 0.8602, 0.6801, 0.8602, 0.7076, 0.8602, 0.6801, 0.8602, 0.7352, 0.8602, 0.7076, 0.6398, 0.7076, 0.6398, 0.6525, 0.6398, 0.6801, 0.6398, 0.7076, 0.6398, 0.6801, 0.6398, 0.6525, 0.6398, 0.6801, 0.6398, 0.625, 0.6398, 0.6525, 0.6398, 0.7076, 0.6398, 0.6525, 0.6398, 0.6801, 0.6398, 0.7076, 0.6398, 0.6801, 0.6398, 0.6525, 0.6398, 0.6801, 0.6398, 0.625, 0.6398, 0.6525, 0.8602, 0.6525, 0.8602, 0.7076, 0.8602, 0.6801, 0.8602, 0.6525, 0.8602, 0.6801, 0.8602, 0.7076, 0.8602, 0.6801, 0.8602, 0.7352, 0.8602, 0.7076, 0.6398, 0.5975, 0.6398, 0.5424, 0.6398, 0.5699, 0.6398, 0.5975, 0.6398, 0.5699, 0.6398, 0.5424, 0.6398, 0.5699, 0.6398, 0.5148, 0.6398, 0.5424, 0.8326, 0.7352, 0.7775, 0.7352, 0.8051, 0.7352, 0.8326, 0.7352, 0.8051, 0.7352, 0.7775, 0.7352, 0.8051, 0.7352, 0.75, 0.7352, 0.7775, 0.7352, 0.6398, 0.5975, 0.6398, 0.5424, 0.6398, 0.5699, 0.6398, 0.5975, 0.6398, 0.5699, 0.6398, 0.5424, 0.6398, 0.5699, 0.6398, 0.5148, 0.6398, 0.5424, 0.7225, 0.7352, 0.6674, 0.7352, 0.6949, 0.7352, 0.7225, 0.7352, 0.6949, 0.7352, 0.6674, 0.7352, 0.6949, 0.7352, 0.6398, 0.7352, 0.6674, 0.7352, 0.6674, 0.6525, 0.7225, 0.6525, 0.6949, 0.6801, 0.6674, 0.6525, 0.6949, 0.625, 0.7225, 0.6525, 0.6949, 0.625, 0.75, 0.625, 0.7225, 0.6525, 0.6674, 0.5424, 0.7225, 0.5424, 0.6949, 0.5699, 0.6674, 0.5424, 0.6949, 0.5148, 0.7225, 0.5424, 0.6949, 0.5148, 0.75, 0.5148, 0.7225, 0.5424, 0.7775, 0.5424, 0.8326, 0.5424, 0.8051, 0.5699, 0.7775, 0.5424, 0.8051, 0.5148, 0.8326, 0.5424, 0.8051, 0.5148, 0.8602, 0.5148, 0.8326, 0.5424, 0.6674, 0.5148, 0.7225, 0.5148, 0.6949, 0.5148, 0.6674, 0.5148, 0.6949, 0.5148, 0.7225, 0.5148, 0.6949, 0.5148, 0.75, 0.5148, 0.7225, 0.5148, 0.6674, 0.5148, 0.7225, 0.5148, 0.6949, 0.5148, 0.6674, 0.5148, 0.6949, 0.5148, 0.7225, 0.5148, 0.6949, 0.5148, 0.75, 0.5148, 0.7225, 0.5148, 0.7775, 0.5148, 0.8326, 0.5148, 0.8051, 0.5148, 0.7775, 0.5148, 0.8051, 0.5148, 0.8326, 0.5148, 0.8051, 0.5148, 0.8602, 0.5148, 0.8326, 0.5148, 0.8602, 0.5148, 0.8602, 0.625, 0.8602, 0.625, 0.8602, 0.5148, 0.8602, 0.5148, 0.8602, 0.625, 0.8602, 0.625, 0.8602, 0.5148, 0.8602, 0.625, 0.8602, 0.7352, 0.8602, 0.7352, 0.8602, 0.625])
me_cube_002.materials.append(mat_material_004)
me_cube_002.materials.append(mat_material_003)
me_cube_002.update()
me_cube_003 = bpy.data.meshes.new('Cube.003')
me_cube_003.from_pydata([(-1.979, -1.0, -1.922), (-1.709, -0.8191, 1.173), (-1.979, 1.0, -1.922), (-1.717, 0.8577, 1.132), (2.021, -1.0, -1.922), (1.196, -0.5722, 0.993), (2.021, 1.0, -1.922), (1.788, 0.8849, 1.0), (-1.967, -0.9772, 1.064), (-1.968, 0.9901, 1.055), (2.021, 1.0, 1.0), (2.021, -1.0, 1.0), (-1.741, -0.8814, 0.4117), (-1.741, 0.8814, 0.4117), (1.784, 0.8814, 0.4117), (1.784, -0.8814, 0.4117), (-1.688, 0.0, 0.4946), (1.731, 0.8546, 3.36), (1.902, 0.8546, 1.927), (1.731, -0.8546, 1.927), (1.972, -0.87, 3.485), (1.731, -0.8546, 0.4946), (-1.688, 0.8546, 1.927), (0.02149, 0.8546, 0.4946), (1.731, 0.8546, 0.4946), (-1.688, -0.8546, 1.927), (1.731, 0.0, 0.4946), (0.02149, -1.046, 1.927), (0.02149, -0.8546, 0.4946), (1.927, -0.001793, 1.925), (-1.829, 0.0, 1.927), (-1.688, 0.8546, 0.4946), (0.02149, 1.032, 1.927), (0.04183, -0.002185, 3.725), (-1.688, -0.8546, 0.4946), (1.731, 0.0, 3.36), (0.03156, 0.9761, 3.497), (0.02149, -0.8546, 3.36), (-1.688, 0.0, 3.36), (-1.605, -0.8759, 3.352), (-1.568, 0.8408, 3.328), (-1.868, 0.416, 2.626), (-0.833, 0.8545, 1.211), (0.876, 0.8546, 1.211), (0.8912, 0.9984, 2.66), (-0.8331, 0.4273, 3.552), (0.899, 0.4495, 3.678), (0.8922, -0.443, 3.555), (0.8882, -1.063, 2.657), (1.967, 0.4273, 2.644), (0.876, -0.8546, 1.211), (-0.8331, -0.8546, 1.211), (-0.8374, -1.109, 2.648), (1.92, 0.4377, 1.199), (-1.854, -0.4273, 2.644), (1.967, -0.4346, 1.203), (1.965, -0.4273, 2.644), (-1.869, -0.4273, 1.211), (-0.8453, 1.069, 2.657), (-1.806, 0.4273, 1.211), (-0.8331, -0.4273, 3.683), (-1.713, 0.0193, 1.153), (-1.741, 0.0, 0.4117), (-1.725, -0.8503, 0.7925), (-1.729, 0.8696, 0.7718), (-0.8863, -0.9062, 3.456), (0.9339, -0.01578, 3.741), (0.01332, 0.4888, 3.776), (0.07924, -0.4833, 3.78), (1.902, 0.4273, 3.36), (-0.8814, 0.9014, 3.447), (-1.741, -0.4789, 3.456), (-1.688, -0.4273, 0.4946), (1.864, 0.9837, 1.211), (1.901, -0.8767, 2.687), (-1.688, 0.8546, 1.211), (-0.8331, 0.8546, 0.4946), (-1.688, -0.8546, 1.211), (0.8855, -0.9912, 1.924), (-0.8601, -1.067, 1.902), (1.731, -0.4273, 0.4946), (1.731, 0.4273, 0.4946), (0.8762, -0.9927, 3.63), (-1.741, -0.9062, 2.739), (0.876, 0.8546, 0.4946), (-1.882, 0.9014, 2.731), (1.831, -0.7932, 1.27), (1.902, 0.8546, 2.644), (-1.688, 0.4273, 0.4946), (0.02149, -0.9505, 2.644), (1.97, 0.4264, 1.926), (2.044, -0.459, 1.948), (1.829, -0.0008964, 1.21), (1.928, -0.004543, 2.655), (-1.806, -0.4273, 1.934), (-1.829, 0.4273, 1.927), (-1.688, 0.0, 1.211), (-1.885, 0.0, 2.644), (-1.736, 0.4741, 3.447), (-0.8331, 0.9431, 1.927), (0.876, 0.9431, 1.927), (0.02149, 0.9431, 1.211), (0.8687, 0.9938, 3.598), (-0.001232, 1.087, 2.677), (-0.8657, 0.01365, 3.725), (1.891, -0.4176, 3.589), (-1.688, 0.6409, 2.286), (-1.879, 0.2136, 2.286), (-1.834, 0.2136, 3.002), (-1.828, 0.5759, 2.898), (-0.4058, 0.8545, 0.8529), (-1.26, 0.8545, 0.8529), (-1.26, 0.8545, 1.569), (-0.4058, 0.9431, 1.569), (1.303, 0.8546, 0.8528), (0.4488, 0.8546, 0.8528), (0.4488, 0.9431, 1.569), (1.309, 0.9071, 1.563), (1.303, 0.8546, 2.286), (0.4626, 1.074, 2.3), (0.4488, 0.8546, 3.002), (1.303, 0.9759, 3.002), (-0.3898, 0.6813, 3.692), (-1.31, 0.6892, 3.696), (-1.296, 0.2019, 3.649), (-0.3957, 0.2125, 3.638), (1.303, 0.6409, 3.422), (0.458, 0.701, 3.636), (0.4917, 0.2443, 3.812), (1.343, 0.2209, 3.619), (1.323, -0.2121, 3.448), (0.4589, -0.2148, 3.542), (0.4488, -0.6409, 3.36), (1.317, -0.652, 3.621), (0.4488, -0.9862, 2.286), (1.314, -0.9493, 2.286), (1.333, -1.06, 3.05), (0.4488, -0.8902, 3.002), (2.027, 0.2251, 2.298), (1.935, 0.6409, 2.286), (1.935, 0.6409, 3.002), (1.935, 0.2136, 3.002), (1.322, -1.015, 1.55), (0.4488, -0.9505, 1.569), (-0.4058, -0.9505, 1.569), (-1.273, -0.9613, 1.556), (-1.293, -1.064, 2.265), (-0.4099, -1.185, 2.29), (-0.4058, -0.9388, 3.002), (-1.324, -1.152, 3.109), (1.731, 0.2136, 0.8528), (1.812, 0.6409, 0.8528), (1.872, 0.6409, 1.569), (1.97, 0.2127, 1.568), (-1.838, -0.2136, 2.286), (-1.954, -0.6424, 2.282), (-1.94, -0.6014, 2.933), (-1.885, -0.2136, 3.002), (1.731, -0.6409, 0.8528), (1.731, -0.2136, 0.8528), (2.009, -0.241, 1.539), (1.731, -0.6409, 1.569), (1.876, -0.6409, 2.286), (1.974, -0.2307, 2.302), (1.965, -0.2136, 3.002), (2.061, -0.659, 3.041), (-1.73, -0.2136, 0.8528), (-1.73, -0.6409, 0.8528), (-1.826, -0.6409, 1.569), (-1.878, -0.2065, 1.577), (-0.4058, 0.9431, 2.286), (-1.271, 1.043, 2.297), (-1.303, 1.044, 3.08), (-0.4058, 0.8546, 3.002), (-1.747, 0.6409, 0.8528), (-1.747, 0.2136, 0.8528), (-1.888, 0.2136, 1.569), (-1.747, 0.6409, 1.569), (-0.3957, -0.2148, 3.704), (-1.318, -0.1787, 3.749), (-1.336, -0.72, 3.754), (-0.3932, -0.6891, 3.696), (-1.727, 0.009652, 0.7821)], [], [(0, 8, 9, 2), (2, 9, 10, 6), (6, 10, 11, 4), (4, 11, 8, 0), (2, 6, 4, 0), (1, 5, 15, 12, 63), (1, 61, 3, 9, 8), (3, 7, 10, 9), (7, 5, 11, 10), (5, 1, 8, 11), (12, 15, 21, 28, 34), (7, 3, 64, 13, 14), (5, 7, 14, 15), (182, 63, 12, 62), (13, 62, 12, 34, 72, 16, 88, 31), (23, 76, 110), (24, 84, 114), (18, 100, 118), (15, 14, 24, 81, 26, 80, 21), (36, 70, 122), (17, 102, 126), (14, 13, 31, 76, 23, 84, 24), (35, 66, 130), (27, 78, 134), (29, 90, 138), (28, 21, 50), (34, 28, 51), (25, 79, 146), (26, 81, 150), (30, 94, 154), (21, 80, 158), (19, 91, 162), (16, 72, 166), (32, 99, 170), (31, 88, 174), (33, 104, 178), (22, 95, 106), (30, 97, 107), (38, 98, 108), (40, 85, 109), (31, 75, 111), (22, 99, 112), (32, 101, 113), (23, 101, 115), (32, 100, 116), (18, 73, 117), (32, 103, 119), (36, 102, 120), (17, 87, 121), (40, 98, 123), (38, 104, 124), (33, 67, 125), (36, 67, 127), (33, 66, 128), (35, 69, 129), (33, 68, 131), (37, 82, 132), (20, 105, 133), (19, 74, 135), (20, 82, 136), (37, 89, 137), (18, 87, 139), (17, 69, 140), (35, 93, 141), (86, 19, 142), (19, 78, 142), (27, 28, 50, 143), (28, 27, 144, 51), (27, 79, 144), (77, 34, 51, 145), (27, 89, 147), (37, 65, 148), (39, 83, 149), (24, 73, 151), (18, 90, 152), (29, 92, 153), (25, 83, 155), (39, 71, 156), (38, 97, 157), (26, 92, 159), (29, 91, 160), (19, 86, 161), (29, 93, 163), (35, 105, 164), (20, 74, 165), (34, 77, 167), (25, 94, 168), (30, 96, 169), (22, 85, 171), (40, 70, 172), (36, 103, 173), (16, 96, 175), (30, 95, 176), (22, 75, 177), (38, 71, 179), (39, 65, 180), (37, 68, 181), (181, 178, 60), (181, 68, 178), (68, 33, 178), (180, 181, 60), (180, 65, 181), (65, 37, 181), (179, 180, 60), (179, 71, 180), (71, 39, 180), (177, 174, 59), (177, 75, 174), (75, 31, 174), (176, 177, 59), (176, 95, 177), (95, 22, 177), (175, 176, 59), (175, 96, 176), (96, 30, 176), (173, 170, 58), (173, 103, 170), (103, 32, 170), (172, 173, 58), (172, 70, 173), (70, 36, 173), (171, 172, 58), (171, 85, 172), (85, 40, 172), (169, 166, 57), (169, 96, 166), (96, 16, 166), (168, 169, 57), (168, 94, 169), (94, 30, 169), (167, 168, 57), (167, 77, 168), (77, 25, 168), (165, 162, 56), (165, 74, 162), (74, 19, 162), (164, 165, 56), (164, 105, 165), (105, 20, 165), (163, 164, 56), (163, 93, 164), (93, 35, 164), (161, 158, 55), (161, 86, 158), (86, 21, 158), (160, 161, 55), (160, 91, 161), (91, 19, 161), (159, 160, 55), (159, 92, 160), (92, 29, 160), (157, 154, 54), (157, 97, 154), (97, 30, 154), (156, 157, 54), (156, 71, 157), (71, 38, 157), (155, 156, 54), (155, 83, 156), (83, 39, 156), (153, 150, 53), (153, 92, 150), (92, 26, 150), (152, 153, 53), (152, 90, 153), (90, 29, 153), (151, 152, 53), (151, 73, 152), (73, 18, 152), (149, 146, 52), (149, 83, 146), (83, 25, 146), (148, 149, 52), (148, 65, 149), (65, 39, 149), (147, 148, 52), (147, 89, 148), (89, 37, 148), (25, 77, 145), (144, 145, 51), (144, 79, 145), (79, 25, 145), (142, 143, 50), (142, 78, 143), (78, 27, 143), (21, 86, 142, 50), (141, 138, 49), (141, 93, 138), (93, 29, 138), (140, 141, 49), (140, 69, 141), (69, 35, 141), (139, 140, 49), (139, 87, 140), (87, 17, 140), (137, 134, 48), (137, 89, 134), (89, 27, 134), (136, 137, 48), (136, 82, 137), (82, 37, 137), (135, 136, 48), (135, 74, 136), (74, 20, 136), (133, 130, 47), (133, 105, 130), (105, 35, 130), (132, 133, 47), (132, 82, 133), (82, 20, 133), (131, 132, 47), (131, 68, 132), (68, 37, 132), (129, 126, 46), (129, 69, 126), (69, 17, 126), (128, 129, 46), (128, 66, 129), (66, 35, 129), (127, 128, 46), (127, 67, 128), (67, 33, 128), (125, 122, 45), (125, 67, 122), (67, 36, 122), (124, 125, 45), (124, 104, 125), (104, 33, 125), (123, 124, 45), (123, 98, 124), (98, 38, 124), (121, 118, 44), (121, 87, 118), (87, 18, 118), (120, 121, 44), (120, 102, 121), (102, 17, 121), (119, 120, 44), (119, 103, 120), (103, 36, 120), (117, 114, 43), (117, 73, 114), (73, 24, 114), (116, 117, 43), (116, 100, 117), (100, 18, 117), (115, 116, 43), (115, 101, 116), (101, 32, 116), (113, 110, 42), (113, 101, 110), (101, 23, 110), (112, 113, 42), (112, 99, 113), (99, 32, 113), (111, 112, 42), (111, 75, 112), (75, 22, 112), (109, 106, 41), (109, 85, 106), (85, 22, 106), (108, 109, 41), (108, 98, 109), (98, 40, 109), (107, 108, 41), (107, 97, 108), (97, 38, 108), (106, 107, 41), (106, 95, 107), (95, 30, 107), (178, 179, 60), (178, 104, 179), (104, 38, 179), (174, 175, 59), (174, 88, 175), (88, 16, 175), (170, 171, 58), (170, 99, 171), (99, 22, 171), (166, 167, 57), (166, 72, 167), (72, 34, 167), (162, 163, 56), (162, 91, 163), (91, 29, 163), (158, 159, 55), (158, 80, 159), (80, 26, 159), (154, 155, 54), (154, 94, 155), (94, 25, 155), (150, 151, 53), (150, 81, 151), (81, 24, 151), (146, 147, 52), (146, 79, 147), (79, 27, 147), (138, 139, 49), (138, 90, 139), (90, 18, 139), (134, 135, 48), (134, 78, 135), (78, 19, 135), (130, 131, 47), (130, 66, 131), (66, 33, 131), (126, 127, 46), (126, 102, 127), (102, 36, 127), (122, 123, 45), (122, 70, 123), (70, 40, 123), (118, 119, 44), (118, 100, 119), (100, 32, 119), (114, 115, 43), (114, 84, 115), (84, 23, 115), (110, 111, 42), (110, 76, 111), (76, 31, 111), (64, 182, 62, 13), (3, 61, 182, 64), (61, 1, 63, 182)])
me_cube_003.polygons.foreach_set('material_index', [0, 0, 0, 0, 0, 0, 0, 0, 0, 0, 0, 0, 0, 0, 0, 1, 1, 1, 0, 1, 1, 0, 1, 1, 1, 1, 1, 1, 1, 1, 1, 1, 1, 1, 1, 1, 1, 1, 1, 1, 1, 1, 1, 1, 1, 1, 1, 1, 1, 1, 1, 1, 1, 1, 1, 1, 1, 1, 1, 1, 1, 1, 1, 1, 1, 1, 1, 1, 1, 1, 1, 1, 1, 1, 1, 1, 1, 1, 1, 1, 1, 1, 1, 1, 1, 1, 1, 1, 1, 1, 1, 1, 1, 1, 1, 1, 1, 1, 1, 1, 1, 1, 1, 1, 1, 1, 1, 1, 1, 1, 1, 1, 1, 1, 1, 1, 1, 1, 1, 1, 1, 1, 1, 1, 1, 1, 1, 1, 1, 1, 1, 1, 1, 1, 1, 1, 1, 1, 1, 1, 1, 1, 1, 1, 1, 1, 1, 1, 1, 1, 1, 1, 1, 1, 1, 1, 1, 1, 1, 1, 1, 1, 1, 1, 1, 1, 1, 1, 1, 1, 1, 1, 1, 1, 1, 1, 1, 1, 1, 1, 1, 1, 1, 1, 1, 1, 1, 1, 1, 1, 1, 1, 1, 1, 1, 1, 1, 1, 1, 1, 1, 1, 1, 1, 1, 1, 1, 1, 1, 1, 1, 1, 1, 1, 1, 1, 1, 1, 1, 1, 1, 1, 1, 1, 1, 1, 1, 1, 1, 1, 1, 1, 1, 1, 1, 1, 1, 1, 1, 1, 1, 1, 1, 1, 1, 1, 1, 1, 1, 1, 1, 1, 1, 1, 1, 1, 1, 1, 1, 1, 1, 1, 1, 1, 1, 1, 1, 1, 1, 1, 1, 1, 1, 1, 1, 1, 1, 1, 1, 1, 1, 1, 1, 1, 1, 1, 1, 1, 1, 1, 1, 1, 1, 1, 1, 1, 1, 1, 1, 1, 1, 1, 1, 1, 1, 1, 1, 1, 1, 1, 1, 1, 1, 1, 1, 1, 1, 1, 1, 1, 1, 0, 0, 0])
_uv = me_cube_003.uv_layers.new(name='UVMap')
_uv.uv.foreach_set('vector', [0.375, 0.0, 0.625, 0.0, 0.625, 0.25, 0.375, 0.25, 0.375, 0.25, 0.625, 0.25, 0.625, 0.5, 0.375, 0.5, 0.375, 0.5, 0.625, 0.5, 0.625, 0.75, 0.375, 0.75, 0.375, 0.75, 0.625, 0.75, 0.625, 1.0, 0.375, 1.0, 0.125, 0.5, 0.375, 0.5, 0.375, 0.75, 0.125, 0.75, 0.8602, 0.7352, 0.6398, 0.7352, 0.6398, 0.7352, 0.8602, 0.7352, 0.8602, 0.7352, 0.8602, 0.7352, 0.8602, 0.625, 0.8602, 0.5148, 0.875, 0.5, 0.875, 0.75, 0.8602, 0.5148, 0.6398, 0.5148, 0.625, 0.5, 0.875, 0.5, 0.6398, 0.5148, 0.6398, 0.7352, 0.625, 0.75, 0.625, 0.5, 0.6398, 0.7352, 0.8602, 0.7352, 0.875, 0.75, 0.625, 0.75, 0.8602, 0.7352, 0.6398, 0.7352, 0.6398, 0.7352, 0.75, 0.7352, 0.8602, 0.7352, 0.6398, 0.5148, 0.8602, 0.5148, 0.8602, 0.5148, 0.8602, 0.5148, 0.6398, 0.5148, 0.6398, 0.7352, 0.6398, 0.5148, 0.6398, 0.5148, 0.6398, 0.7352, 0.8602, 0.625, 0.8602, 0.7352, 0.8602, 0.7352, 0.8602, 0.625, 0.8602, 0.5148, 0.8602, 0.625, 0.8602, 0.7352, 0.8602, 0.7352, 0.8602, 0.6801, 0.8602, 0.625, 0.8602, 0.5699, 0.8602, 0.5148, 0.75, 0.5148, 0.8051, 0.5148, 0.7775, 0.5148, 0.6398, 0.5148, 0.6949, 0.5148, 0.6674, 0.5148, 0.6398, 0.5148, 0.6949, 0.5148, 0.6674, 0.5148, 0.6398, 0.7352, 0.6398, 0.5148, 0.6398, 0.5148, 0.6398, 0.5699, 0.6398, 0.625, 0.6398, 0.6801, 0.6398, 0.7352, 0.75, 0.5148, 0.8051, 0.5148, 0.7775, 0.5424, 0.6398, 0.5148, 0.6949, 0.5148, 0.6674, 0.5424, 0.6398, 0.5148, 0.8602, 0.5148, 0.8602, 0.5148, 0.8051, 0.5148, 0.75, 0.5148, 0.6949, 0.5148, 0.6398, 0.5148, 0.6398, 0.625, 0.6949, 0.625, 0.6674, 0.6525, 0.75, 0.7352, 0.6949, 0.7352, 0.7225, 0.7352, 0.6398, 0.625, 0.6398, 0.5699, 0.6398, 0.5975, 0.75, 0.7352, 0.6398, 0.7352, 0.6949, 0.7352, 0.8602, 0.7352, 0.75, 0.7352, 0.8051, 0.7352, 0.8602, 0.7352, 0.8051, 0.7352, 0.8326, 0.7352, 0.6398, 0.625, 0.6398, 0.5699, 0.6398, 0.5975, 0.8602, 0.625, 0.8602, 0.6801, 0.8602, 0.6525, 0.6398, 0.7352, 0.6398, 0.6801, 0.6398, 0.7076, 0.6398, 0.7352, 0.6398, 0.6801, 0.6398, 0.7076, 0.8602, 0.625, 0.8602, 0.6801, 0.8602, 0.6525, 0.75, 0.5148, 0.8051, 0.5148, 0.7775, 0.5148, 0.8602, 0.5148, 0.8602, 0.5699, 0.8602, 0.5424, 0.75, 0.625, 0.8051, 0.625, 0.7775, 0.6525, 0.8602, 0.5148, 0.8602, 0.5699, 0.8602, 0.5424, 0.8602, 0.625, 0.8602, 0.625, 0.8602, 0.5975, 0.8602, 0.625, 0.8602, 0.5699, 0.8602, 0.5975, 0.8602, 0.5148, 0.8602, 0.5148, 0.8602, 0.5424, 0.8602, 0.5148, 0.8602, 0.5148, 0.8326, 0.5148, 0.8602, 0.5148, 0.8051, 0.5148, 0.8326, 0.5148, 0.75, 0.5148, 0.75, 0.5148, 0.7775, 0.5148, 0.75, 0.5148, 0.75, 0.5148, 0.7225, 0.5148, 0.75, 0.5148, 0.6949, 0.5148, 0.7225, 0.5148, 0.6398, 0.5148, 0.6398, 0.5148, 0.6674, 0.5148, 0.75, 0.5148, 0.75, 0.5148, 0.7225, 0.5148, 0.75, 0.5148, 0.6949, 0.5148, 0.7225, 0.5148, 0.6398, 0.5148, 0.6398, 0.5148, 0.6674, 0.5148, 0.8602, 0.5148, 0.8602, 0.5699, 0.8326, 0.5424, 0.8602, 0.625, 0.8051, 0.625, 0.8326, 0.5975, 0.75, 0.625, 0.75, 0.5699, 0.7775, 0.5975, 0.75, 0.5148, 0.75, 0.5699, 0.7225, 0.5424, 0.75, 0.625, 0.6949, 0.625, 0.7225, 0.5975, 0.6398, 0.625, 0.6398, 0.5699, 0.6674, 0.5975, 0.75, 0.625, 0.75, 0.6801, 0.7225, 0.6525, 0.75, 0.7352, 0.6949, 0.7352, 0.7225, 0.7076, 0.6398, 0.7352, 0.6398, 0.6801, 0.6674, 0.7076, 0.6398, 0.7352, 0.6398, 0.7352, 0.6674, 0.7352, 0.6398, 0.7352, 0.6949, 0.7352, 0.6674, 0.7352, 0.75, 0.7352, 0.75, 0.7352, 0.7225, 0.7352, 0.6398, 0.5148, 0.6398, 0.5148, 0.6398, 0.5424, 0.6398, 0.5148, 0.6398, 0.5699, 0.6398, 0.5424, 0.6398, 0.625, 0.6398, 0.625, 0.6398, 0.5975, 0.6398, 0.7352, 0.6398, 0.7352, 0.6674, 0.7352, 0.6398, 0.7352, 0.6949, 0.7352, 0.6674, 0.7352, 0.75, 0.7352, 0.75, 0.7352, 0.6949, 0.7352, 0.7225, 0.7352, 0.75, 0.7352, 0.75, 0.7352, 0.7775, 0.7352, 0.8051, 0.7352, 0.75, 0.7352, 0.8051, 0.7352, 0.7775, 0.7352, 0.8602, 0.7352, 0.8602, 0.7352, 0.8051, 0.7352, 0.8326, 0.7352, 0.75, 0.7352, 0.75, 0.7352, 0.7775, 0.7352, 0.75, 0.7352, 0.8051, 0.7352, 0.7775, 0.7352, 0.8602, 0.7352, 0.8602, 0.7352, 0.8326, 0.7352, 0.6398, 0.5148, 0.6398, 0.5148, 0.6398, 0.5424, 0.6398, 0.5148, 0.6398, 0.5699, 0.6398, 0.5424, 0.6398, 0.625, 0.6398, 0.625, 0.6398, 0.5975, 0.8602, 0.7352, 0.8602, 0.7352, 0.8602, 0.7076, 0.8602, 0.7352, 0.8602, 0.6801, 0.8602, 0.7076, 0.8602, 0.625, 0.8602, 0.625, 0.8602, 0.6525, 0.6398, 0.625, 0.6398, 0.625, 0.6398, 0.6525, 0.6398, 0.625, 0.6398, 0.6801, 0.6398, 0.6525, 0.6398, 0.7352, 0.6398, 0.7352, 0.6398, 0.7076, 0.6398, 0.625, 0.6398, 0.625, 0.6398, 0.6525, 0.6398, 0.625, 0.6398, 0.6801, 0.6398, 0.6525, 0.6398, 0.7352, 0.6398, 0.7352, 0.6398, 0.7076, 0.8602, 0.7352, 0.8602, 0.7352, 0.8602, 0.7076, 0.8602, 0.7352, 0.8602, 0.6801, 0.8602, 0.7076, 0.8602, 0.625, 0.8602, 0.625, 0.8602, 0.6525, 0.8602, 0.5148, 0.8602, 0.5148, 0.8326, 0.5148, 0.8602, 0.5148, 0.8051, 0.5148, 0.8326, 0.5148, 0.75, 0.5148, 0.75, 0.5148, 0.7775, 0.5148, 0.8602, 0.625, 0.8602, 0.625, 0.8602, 0.5975, 0.8602, 0.625, 0.8602, 0.5699, 0.8602, 0.5975, 0.8602, 0.5148, 0.8602, 0.5148, 0.8602, 0.5424, 0.8602, 0.625, 0.8602, 0.6801, 0.8326, 0.6525, 0.8602, 0.7352, 0.8051, 0.7352, 0.8326, 0.7076, 0.75, 0.7352, 0.75, 0.6801, 0.7775, 0.7076, 0.7775, 0.7076, 0.7775, 0.6525, 0.8051, 0.6801, 0.7775, 0.7076, 0.75, 0.6801, 0.7775, 0.6525, 0.75, 0.6801, 0.75, 0.625, 0.7775, 0.6525, 0.8326, 0.7076, 0.7775, 0.7076, 0.8051, 0.6801, 0.8326, 0.7076, 0.8051, 0.7352, 0.7775, 0.7076, 0.8051, 0.7352, 0.75, 0.7352, 0.7775, 0.7076, 0.8326, 0.6525, 0.8326, 0.7076, 0.8051, 0.6801, 0.8326, 0.6525, 0.8602, 0.6801, 0.8326, 0.7076, 0.8602, 0.6801, 0.8602, 0.7352, 0.8326, 0.7076, 0.8602, 0.5424, 0.8602, 0.5424, 0.8602, 0.5699, 0.8602, 0.5424, 0.8602, 0.5148, 0.8602, 0.5424, 0.8602, 0.5148, 0.8602, 0.5148, 0.8602, 0.5424, 0.8602, 0.5975, 0.8602, 0.5424, 0.8602, 0.5699, 0.8602, 0.5975, 0.8602, 0.5699, 0.8602, 0.5424, 0.8602, 0.5699, 0.8602, 0.5148, 0.8602, 0.5424, 0.8602, 0.5975, 0.8602, 0.5975, 0.8602, 0.5699, 0.8602, 0.5975, 0.8602, 0.625, 0.8602, 0.5975, 0.8602, 0.625, 0.8602, 0.625, 0.8602, 0.5975, 0.7775, 0.5148, 0.7775, 0.5148, 0.8051, 0.5148, 0.7775, 0.5148, 0.75, 0.5148, 0.7775, 0.5148, 0.75, 0.5148, 0.75, 0.5148, 0.7775, 0.5148, 0.8326, 0.5148, 0.7775, 0.5148, 0.8051, 0.5148, 0.8326, 0.5148, 0.8051, 0.5148, 0.7775, 0.5148, 0.8051, 0.5148, 0.75, 0.5148, 0.7775, 0.5148, 0.8326, 0.5148, 0.8326, 0.5148, 0.8051, 0.5148, 0.8326, 0.5148, 0.8602, 0.5148, 0.8326, 0.5148, 0.8602, 0.5148, 0.8602, 0.5148, 0.8326, 0.5148, 0.8602, 0.6525, 0.8602, 0.6525, 0.8602, 0.6801, 0.8602, 0.6525, 0.8602, 0.625, 0.8602, 0.6525, 0.8602, 0.625, 0.8602, 0.625, 0.8602, 0.6525, 0.8602, 0.7076, 0.8602, 0.6525, 0.8602, 0.6801, 0.8602, 0.7076, 0.8602, 0.6801, 0.8602, 0.6525, 0.8602, 0.6801, 0.8602, 0.625, 0.8602, 0.6525, 0.8602, 0.7076, 0.8602, 0.7076, 0.8602, 0.6801, 0.8602, 0.7076, 0.8602, 0.7352, 0.8602, 0.7076, 0.8602, 0.7352, 0.8602, 0.7352, 0.8602, 0.7076, 0.6398, 0.7076, 0.6398, 0.7076, 0.6398, 0.6801, 0.6398, 0.7076, 0.6398, 0.7352, 0.6398, 0.7076, 0.6398, 0.7352, 0.6398, 0.7352, 0.6398, 0.7076, 0.6398, 0.6525, 0.6398, 0.7076, 0.6398, 0.6801, 0.6398, 0.6525, 0.6398, 0.6801, 0.6398, 0.7076, 0.6398, 0.6801, 0.6398, 0.7352, 0.6398, 0.7076, 0.6398, 0.6525, 0.6398, 0.6525, 0.6398, 0.6801, 0.6398, 0.6525, 0.6398, 0.625, 0.6398, 0.6525, 0.6398, 0.625, 0.6398, 0.625, 0.6398, 0.6525, 0.6398, 0.7076, 0.6398, 0.7076, 0.6398, 0.6801, 0.6398, 0.7076, 0.6398, 0.7352, 0.6398, 0.7076, 0.6398, 0.7352, 0.6398, 0.7352, 0.6398, 0.7076, 0.6398, 0.6525, 0.6398, 0.7076, 0.6398, 0.6801, 0.6398, 0.6525, 0.6398, 0.6801, 0.6398, 0.7076, 0.6398, 0.6801, 0.6398, 0.7352, 0.6398, 0.7076, 0.6398, 0.6525, 0.6398, 0.6525, 0.6398, 0.6801, 0.6398, 0.6525, 0.6398, 0.625, 0.6398, 0.6525, 0.6398, 0.625, 0.6398, 0.625, 0.6398, 0.6525, 0.8602, 0.6525, 0.8602, 0.6525, 0.8602, 0.6801, 0.8602, 0.6525, 0.8602, 0.625, 0.8602, 0.6525, 0.8602, 0.625, 0.8602, 0.625, 0.8602, 0.6525, 0.8602, 0.7076, 0.8602, 0.6525, 0.8602, 0.6801, 0.8602, 0.7076, 0.8602, 0.6801, 0.8602, 0.6525, 0.8602, 0.6801, 0.8602, 0.625, 0.8602, 0.6525, 0.8602, 0.7076, 0.8602, 0.7076, 0.8602, 0.6801, 0.8602, 0.7076, 0.8602, 0.7352, 0.8602, 0.7076, 0.8602, 0.7352, 0.8602, 0.7352, 0.8602, 0.7076, 0.6398, 0.5975, 0.6398, 0.5975, 0.6398, 0.5699, 0.6398, 0.5975, 0.6398, 0.625, 0.6398, 0.5975, 0.6398, 0.625, 0.6398, 0.625, 0.6398, 0.5975, 0.6398, 0.5424, 0.6398, 0.5975, 0.6398, 0.5699, 0.6398, 0.5424, 0.6398, 0.5699, 0.6398, 0.5975, 0.6398, 0.5699, 0.6398, 0.625, 0.6398, 0.5975, 0.6398, 0.5424, 0.6398, 0.5424, 0.6398, 0.5699, 0.6398, 0.5424, 0.6398, 0.5148, 0.6398, 0.5424, 0.6398, 0.5148, 0.6398, 0.5148, 0.6398, 0.5424, 0.8326, 0.7352, 0.8326, 0.7352, 0.8051, 0.7352, 0.8326, 0.7352, 0.8602, 0.7352, 0.8326, 0.7352, 0.8602, 0.7352, 0.8602, 0.7352, 0.8326, 0.7352, 0.7775, 0.7352, 0.8326, 0.7352, 0.8051, 0.7352, 0.7775, 0.7352, 0.8051, 0.7352, 0.8326, 0.7352, 0.8051, 0.7352, 0.8602, 0.7352, 0.8326, 0.7352, 0.7775, 0.7352, 0.7775, 0.7352, 0.8051, 0.7352, 0.7775, 0.7352, 0.75, 0.7352, 0.7775, 0.7352, 0.75, 0.7352, 0.75, 0.7352, 0.7775, 0.7352, 0.8602, 0.7352, 0.8602, 0.7352, 0.8326, 0.7352, 0.7775, 0.7352, 0.8326, 0.7352, 0.8051, 0.7352, 0.7775, 0.7352, 0.8051, 0.7352, 0.8326, 0.7352, 0.8051, 0.7352, 0.8602, 0.7352, 0.8326, 0.7352, 0.6674, 0.7352, 0.7225, 0.7352, 0.6949, 0.7352, 0.6674, 0.7352, 0.6949, 0.7352, 0.7225, 0.7352, 0.6949, 0.7352, 0.75, 0.7352, 0.7225, 0.7352, 0.6398, 0.7352, 0.6398, 0.7352, 0.6674, 0.7352, 0.6949, 0.7352, 0.6398, 0.5975, 0.6398, 0.5975, 0.6398, 0.5699, 0.6398, 0.5975, 0.6398, 0.625, 0.6398, 0.5975, 0.6398, 0.625, 0.6398, 0.625, 0.6398, 0.5975, 0.6398, 0.5424, 0.6398, 0.5975, 0.6398, 0.5699, 0.6398, 0.5424, 0.6398, 0.5699, 0.6398, 0.5975, 0.6398, 0.5699, 0.6398, 0.625, 0.6398, 0.5975, 0.6398, 0.5424, 0.6398, 0.5424, 0.6398, 0.5699, 0.6398, 0.5424, 0.6398, 0.5148, 0.6398, 0.5424, 0.6398, 0.5148, 0.6398, 0.5148, 0.6398, 0.5424, 0.7225, 0.7352, 0.7225, 0.7352, 0.6949, 0.7352, 0.7225, 0.7352, 0.75, 0.7352, 0.7225, 0.7352, 0.75, 0.7352, 0.75, 0.7352, 0.7225, 0.7352, 0.6674, 0.7352, 0.7225, 0.7352, 0.6949, 0.7352, 0.6674, 0.7352, 0.6949, 0.7352, 0.7225, 0.7352, 0.6949, 0.7352, 0.75, 0.7352, 0.7225, 0.7352, 0.6674, 0.7352, 0.6674, 0.7352, 0.6949, 0.7352, 0.6674, 0.7352, 0.6398, 0.7352, 0.6674, 0.7352, 0.6398, 0.7352, 0.6398, 0.7352, 0.6674, 0.7352, 0.6674, 0.7076, 0.6674, 0.6525, 0.6949, 0.6801, 0.6674, 0.7076, 0.6398, 0.6801, 0.6674, 0.6525, 0.6398, 0.6801, 0.6398, 0.625, 0.6674, 0.6525, 0.7225, 0.7076, 0.6674, 0.7076, 0.6949, 0.6801, 0.7225, 0.7076, 0.6949, 0.7352, 0.6674, 0.7076, 0.6949, 0.7352, 0.6398, 0.7352, 0.6674, 0.7076, 0.7225, 0.6525, 0.7225, 0.7076, 0.6949, 0.6801, 0.7225, 0.6525, 0.75, 0.6801, 0.7225, 0.7076, 0.75, 0.6801, 0.75, 0.7352, 0.7225, 0.7076, 0.6674, 0.5975, 0.6674, 0.5424, 0.6949, 0.5699, 0.6674, 0.5975, 0.6398, 0.5699, 0.6674, 0.5424, 0.6398, 0.5699, 0.6398, 0.5148, 0.6674, 0.5424, 0.7225, 0.5975, 0.6674, 0.5975, 0.6949, 0.5699, 0.7225, 0.5975, 0.6949, 0.625, 0.6674, 0.5975, 0.6949, 0.625, 0.6398, 0.625, 0.6674, 0.5975, 0.7225, 0.5424, 0.7225, 0.5975, 0.6949, 0.5699, 0.7225, 0.5424, 0.75, 0.5699, 0.7225, 0.5975, 0.75, 0.5699, 0.75, 0.625, 0.7225, 0.5975, 0.7775, 0.5975, 0.7775, 0.5424, 0.8051, 0.5699, 0.7775, 0.5975, 0.75, 0.5699, 0.7775, 0.5424, 0.75, 0.5699, 0.75, 0.5148, 0.7775, 0.5424, 0.8326, 0.5975, 0.7775, 0.5975, 0.8051, 0.5699, 0.8326, 0.5975, 0.8051, 0.625, 0.7775, 0.5975, 0.8051, 0.625, 0.75, 0.625, 0.7775, 0.5975, 0.8326, 0.5424, 0.8326, 0.5975, 0.8051, 0.5699, 0.8326, 0.5424, 0.8602, 0.5699, 0.8326, 0.5975, 0.8602, 0.5699, 0.8602, 0.625, 0.8326, 0.5975, 0.6674, 0.5148, 0.6674, 0.5148, 0.6949, 0.5148, 0.6674, 0.5148, 0.6398, 0.5148, 0.6674, 0.5148, 0.6398, 0.5148, 0.6398, 0.5148, 0.6674, 0.5148, 0.7225, 0.5148, 0.6674, 0.5148, 0.6949, 0.5148, 0.7225, 0.5148, 0.6949, 0.5148, 0.6674, 0.5148, 0.6949, 0.5148, 0.6398, 0.5148, 0.6674, 0.5148, 0.7225, 0.5148, 0.7225, 0.5148, 0.6949, 0.5148, 0.7225, 0.5148, 0.75, 0.5148, 0.7225, 0.5148, 0.75, 0.5148, 0.75, 0.5148, 0.7225, 0.5148, 0.6674, 0.5148, 0.6674, 0.5148, 0.6949, 0.5148, 0.6674, 0.5148, 0.6398, 0.5148, 0.6674, 0.5148, 0.6398, 0.5148, 0.6398, 0.5148, 0.6674, 0.5148, 0.7225, 0.5148, 0.6674, 0.5148, 0.6949, 0.5148, 0.7225, 0.5148, 0.6949, 0.5148, 0.6674, 0.5148, 0.6949, 0.5148, 0.6398, 0.5148, 0.6674, 0.5148, 0.7225, 0.5148, 0.7225, 0.5148, 0.6949, 0.5148, 0.7225, 0.5148, 0.75, 0.5148, 0.7225, 0.5148, 0.75, 0.5148, 0.75, 0.5148, 0.7225, 0.5148, 0.7775, 0.5148, 0.7775, 0.5148, 0.8051, 0.5148, 0.7775, 0.5148, 0.75, 0.5148, 0.7775, 0.5148, 0.75, 0.5148, 0.75, 0.5148, 0.7775, 0.5148, 0.8326, 0.5148, 0.7775, 0.5148, 0.8051, 0.5148, 0.8326, 0.5148, 0.8051, 0.5148, 0.7775, 0.5148, 0.8051, 0.5148, 0.75, 0.5148, 0.7775, 0.5148, 0.8326, 0.5148, 0.8326, 0.5148, 0.8051, 0.5148, 0.8326, 0.5148, 0.8602, 0.5148, 0.8326, 0.5148, 0.8602, 0.5148, 0.8602, 0.5148, 0.8326, 0.5148, 0.8602, 0.5424, 0.8602, 0.5424, 0.8602, 0.5699, 0.8602, 0.5424, 0.8602, 0.5148, 0.8602, 0.5424, 0.8602, 0.5148, 0.8602, 0.5148, 0.8602, 0.5424, 0.8602, 0.5975, 0.8602, 0.5424, 0.8602, 0.5699, 0.8602, 0.5975, 0.8602, 0.5699, 0.8602, 0.5424, 0.8602, 0.5699, 0.8602, 0.5148, 0.8602, 0.5424, 0.8602, 0.5975, 0.8602, 0.5975, 0.8602, 0.5699, 0.8602, 0.5975, 0.8602, 0.625, 0.8602, 0.5975, 0.8602, 0.625, 0.8602, 0.625, 0.8602, 0.5975, 0.8602, 0.5424, 0.8602, 0.5975, 0.8602, 0.5699, 0.8602, 0.5424, 0.8602, 0.5699, 0.8602, 0.5975, 0.8602, 0.5699, 0.8602, 0.625, 0.8602, 0.5975, 0.7775, 0.6525, 0.8326, 0.6525, 0.8051, 0.6801, 0.7775, 0.6525, 0.8051, 0.625, 0.8326, 0.6525, 0.8051, 0.625, 0.8602, 0.625, 0.8326, 0.6525, 0.8602, 0.5424, 0.8602, 0.5975, 0.8602, 0.5699, 0.8602, 0.5424, 0.8602, 0.5699, 0.8602, 0.5975, 0.8602, 0.5699, 0.8602, 0.625, 0.8602, 0.5975, 0.7775, 0.5148, 0.8326, 0.5148, 0.8051, 0.5148, 0.7775, 0.5148, 0.8051, 0.5148, 0.8326, 0.5148, 0.8051, 0.5148, 0.8602, 0.5148, 0.8326, 0.5148, 0.8602, 0.6525, 0.8602, 0.7076, 0.8602, 0.6801, 0.8602, 0.6525, 0.8602, 0.6801, 0.8602, 0.7076, 0.8602, 0.6801, 0.8602, 0.7352, 0.8602, 0.7076, 0.6398, 0.7076, 0.6398, 0.6525, 0.6398, 0.6801, 0.6398, 0.7076, 0.6398, 0.6801, 0.6398, 0.6525, 0.6398, 0.6801, 0.6398, 0.625, 0.6398, 0.6525, 0.6398, 0.7076, 0.6398, 0.6525, 0.6398, 0.6801, 0.6398, 0.7076, 0.6398, 0.6801, 0.6398, 0.6525, 0.6398, 0.6801, 0.6398, 0.625, 0.6398, 0.6525, 0.8602, 0.6525, 0.8602, 0.7076, 0.8602, 0.6801, 0.8602, 0.6525, 0.8602, 0.6801, 0.8602, 0.7076, 0.8602, 0.6801, 0.8602, 0.7352, 0.8602, 0.7076, 0.6398, 0.5975, 0.6398, 0.5424, 0.6398, 0.5699, 0.6398, 0.5975, 0.6398, 0.5699, 0.6398, 0.5424, 0.6398, 0.5699, 0.6398, 0.5148, 0.6398, 0.5424, 0.8326, 0.7352, 0.7775, 0.7352, 0.8051, 0.7352, 0.8326, 0.7352, 0.8051, 0.7352, 0.7775, 0.7352, 0.8051, 0.7352, 0.75, 0.7352, 0.7775, 0.7352, 0.6398, 0.5975, 0.6398, 0.5424, 0.6398, 0.5699, 0.6398, 0.5975, 0.6398, 0.5699, 0.6398, 0.5424, 0.6398, 0.5699, 0.6398, 0.5148, 0.6398, 0.5424, 0.7225, 0.7352, 0.6674, 0.7352, 0.6949, 0.7352, 0.7225, 0.7352, 0.6949, 0.7352, 0.6674, 0.7352, 0.6949, 0.7352, 0.6398, 0.7352, 0.6674, 0.7352, 0.6674, 0.6525, 0.7225, 0.6525, 0.6949, 0.6801, 0.6674, 0.6525, 0.6949, 0.625, 0.7225, 0.6525, 0.6949, 0.625, 0.75, 0.625, 0.7225, 0.6525, 0.6674, 0.5424, 0.7225, 0.5424, 0.6949, 0.5699, 0.6674, 0.5424, 0.6949, 0.5148, 0.7225, 0.5424, 0.6949, 0.5148, 0.75, 0.5148, 0.7225, 0.5424, 0.7775, 0.5424, 0.8326, 0.5424, 0.8051, 0.5699, 0.7775, 0.5424, 0.8051, 0.5148, 0.8326, 0.5424, 0.8051, 0.5148, 0.8602, 0.5148, 0.8326, 0.5424, 0.6674, 0.5148, 0.7225, 0.5148, 0.6949, 0.5148, 0.6674, 0.5148, 0.6949, 0.5148, 0.7225, 0.5148, 0.6949, 0.5148, 0.75, 0.5148, 0.7225, 0.5148, 0.6674, 0.5148, 0.7225, 0.5148, 0.6949, 0.5148, 0.6674, 0.5148, 0.6949, 0.5148, 0.7225, 0.5148, 0.6949, 0.5148, 0.75, 0.5148, 0.7225, 0.5148, 0.7775, 0.5148, 0.8326, 0.5148, 0.8051, 0.5148, 0.7775, 0.5148, 0.8051, 0.5148, 0.8326, 0.5148, 0.8051, 0.5148, 0.8602, 0.5148, 0.8326, 0.5148, 0.8602, 0.5148, 0.8602, 0.625, 0.8602, 0.625, 0.8602, 0.5148, 0.8602, 0.5148, 0.8602, 0.625, 0.8602, 0.625, 0.8602, 0.5148, 0.8602, 0.625, 0.8602, 0.7352, 0.8602, 0.7352, 0.8602, 0.625])
me_cube_003.materials.append(mat_material_007)
me_cube_003.materials.append(mat_material_008)
me_cube_003.update()
me_cube_004 = bpy.data.meshes.new('Cube.004')
me_cube_004.from_pydata([(-1.979, -1.0, -1.922), (-1.709, -0.8191, 1.173), (-1.979, 1.0, -1.922), (-1.717, 0.8577, 1.132), (2.021, -1.0, -1.922), (1.196, -0.5722, 0.993), (2.021, 1.0, -1.922), (1.788, 0.8849, 1.0), (-1.967, -0.9772, 1.064), (-1.968, 0.9901, 1.055), (2.021, 1.0, 1.0), (2.021, -1.0, 1.0), (-1.741, -0.8814, 0.4117), (-1.741, 0.8814, 0.4117), (1.784, 0.8814, 0.4117), (1.784, -0.8814, 0.4117), (-1.688, 0.0, 0.4946), (1.731, 0.8546, 3.36), (1.902, 0.8546, 1.927), (1.731, -0.8546, 1.927), (1.972, -0.87, 3.485), (1.731, -0.8546, 0.4946), (-1.688, 0.8546, 1.927), (0.02149, 0.8546, 0.4946), (1.731, 0.8546, 0.4946), (-1.688, -0.8546, 1.927), (1.731, 0.0, 0.4946), (0.02149, -1.046, 1.927), (0.02149, -0.8546, 0.4946), (1.927, -0.001793, 1.925), (-1.829, 0.0, 1.927), (-1.688, 0.8546, 0.4946), (0.02149, 1.032, 1.927), (0.04183, -0.002185, 3.725), (-1.688, -0.8546, 0.4946), (1.731, 0.0, 3.36), (0.03156, 0.9761, 3.497), (0.02149, -0.8546, 3.36), (-1.688, 0.0, 3.36), (-1.605, -0.8759, 3.352), (-1.568, 0.8408, 3.328), (-1.868, 0.416, 2.626), (-0.833, 0.8545, 1.211), (0.876, 0.8546, 1.211), (0.8912, 0.9984, 2.66), (-0.8331, 0.4273, 3.552), (0.899, 0.4495, 3.678), (0.8922, -0.443, 3.555), (0.8882, -1.063, 2.657), (1.967, 0.4273, 2.644), (0.876, -0.8546, 1.211), (-0.8331, -0.8546, 1.211), (-0.8374, -1.109, 2.648), (1.92, 0.4377, 1.199), (-1.854, -0.4273, 2.644), (1.967, -0.4346, 1.203), (1.965, -0.4273, 2.644), (-1.869, -0.4273, 1.211), (-0.8453, 1.069, 2.657), (-1.806, 0.4273, 1.211), (-0.8331, -0.4273, 3.683), (-1.713, 0.0193, 1.153), (-1.741, 0.0, 0.4117), (-1.725, -0.8503, 0.7925), (-1.729, 0.8696, 0.7718), (-0.8863, -0.9062, 3.456), (0.9339, -0.01578, 3.741), (0.01332, 0.4888, 3.776), (0.07924, -0.4833, 3.78), (1.902, 0.4273, 3.36), (-0.8814, 0.9014, 3.447), (-1.741, -0.4789, 3.456), (-1.688, -0.4273, 0.4946), (1.864, 0.9837, 1.211), (1.901, -0.8767, 2.687), (-1.688, 0.8546, 1.211), (-0.8331, 0.8546, 0.4946), (-1.688, -0.8546, 1.211), (0.8855, -0.9912, 1.924), (-0.8601, -1.067, 1.902), (1.731, -0.4273, 0.4946), (1.731, 0.4273, 0.4946), (0.8762, -0.9927, 3.63), (-1.741, -0.9062, 2.739), (0.876, 0.8546, 0.4946), (-1.882, 0.9014, 2.731), (1.831, -0.7932, 1.27), (1.902, 0.8546, 2.644), (-1.688, 0.4273, 0.4946), (0.02149, -0.9505, 2.644), (1.97, 0.4264, 1.926), (2.044, -0.459, 1.948), (1.829, -0.0008964, 1.21), (1.928, -0.004543, 2.655), (-1.806, -0.4273, 1.934), (-1.829, 0.4273, 1.927), (-1.688, 0.0, 1.211), (-1.885, 0.0, 2.644), (-1.736, 0.4741, 3.447), (-0.8331, 0.9431, 1.927), (0.876, 0.9431, 1.927), (0.02149, 0.9431, 1.211), (0.8687, 0.9938, 3.598), (-0.001232, 1.087, 2.677), (-0.8657, 0.01365, 3.725), (1.891, -0.4176, 3.589), (-1.688, 0.6409, 2.286), (-1.879, 0.2136, 2.286), (-1.834, 0.2136, 3.002), (-1.828, 0.5759, 2.898), (-0.4058, 0.8545, 0.8529), (-1.26, 0.8545, 0.8529), (-1.26, 0.8545, 1.569), (-0.4058, 0.9431, 1.569), (1.303, 0.8546, 0.8528), (0.4488, 0.8546, 0.8528), (0.4488, 0.9431, 1.569), (1.309, 0.9071, 1.563), (1.303, 0.8546, 2.286), (0.4626, 1.074, 2.3), (0.4488, 0.8546, 3.002), (1.303, 0.9759, 3.002), (-0.3898, 0.6813, 3.692), (-1.31, 0.6892, 3.696), (-1.296, 0.2019, 3.649), (-0.3957, 0.2125, 3.638), (1.303, 0.6409, 3.422), (0.458, 0.701, 3.636), (0.4917, 0.2443, 3.812), (1.343, 0.2209, 3.619), (1.323, -0.2121, 3.448), (0.4589, -0.2148, 3.542), (0.4488, -0.6409, 3.36), (1.317, -0.652, 3.621), (0.4488, -0.9862, 2.286), (1.314, -0.9493, 2.286), (1.333, -1.06, 3.05), (0.4488, -0.8902, 3.002), (2.027, 0.2251, 2.298), (1.935, 0.6409, 2.286), (1.935, 0.6409, 3.002), (1.935, 0.2136, 3.002), (1.322, -1.015, 1.55), (0.4488, -0.9505, 1.569), (-0.4058, -0.9505, 1.569), (-1.273, -0.9613, 1.556), (-1.293, -1.064, 2.265), (-0.4099, -1.185, 2.29), (-0.4058, -0.9388, 3.002), (-1.324, -1.152, 3.109), (1.731, 0.2136, 0.8528), (1.812, 0.6409, 0.8528), (1.872, 0.6409, 1.569), (1.97, 0.2127, 1.568), (-1.838, -0.2136, 2.286), (-1.954, -0.6424, 2.282), (-1.94, -0.6014, 2.933), (-1.885, -0.2136, 3.002), (1.731, -0.6409, 0.8528), (1.731, -0.2136, 0.8528), (2.009, -0.241, 1.539), (1.731, -0.6409, 1.569), (1.876, -0.6409, 2.286), (1.974, -0.2307, 2.302), (1.965, -0.2136, 3.002), (2.061, -0.659, 3.041), (-1.73, -0.2136, 0.8528), (-1.73, -0.6409, 0.8528), (-1.826, -0.6409, 1.569), (-1.878, -0.2065, 1.577), (-0.4058, 0.9431, 2.286), (-1.271, 1.043, 2.297), (-1.303, 1.044, 3.08), (-0.4058, 0.8546, 3.002), (-1.747, 0.6409, 0.8528), (-1.747, 0.2136, 0.8528), (-1.888, 0.2136, 1.569), (-1.747, 0.6409, 1.569), (-0.3957, -0.2148, 3.704), (-1.318, -0.1787, 3.749), (-1.336, -0.72, 3.754), (-0.3932, -0.6891, 3.696), (-1.727, 0.009652, 0.7821)], [], [(0, 8, 9, 2), (2, 9, 10, 6), (6, 10, 11, 4), (4, 11, 8, 0), (2, 6, 4, 0), (1, 5, 15, 12, 63), (1, 61, 3, 9, 8), (3, 7, 10, 9), (7, 5, 11, 10), (5, 1, 8, 11), (12, 15, 21, 28, 34), (7, 3, 64, 13, 14), (5, 7, 14, 15), (182, 63, 12, 62), (13, 62, 12, 34, 72, 16, 88, 31), (23, 76, 110), (24, 84, 114), (18, 100, 118), (15, 14, 24, 81, 26, 80, 21), (36, 70, 122), (17, 102, 126), (14, 13, 31, 76, 23, 84, 24), (35, 66, 130), (27, 78, 134), (29, 90, 138), (28, 21, 50), (34, 28, 51), (25, 79, 146), (26, 81, 150), (30, 94, 154), (21, 80, 158), (19, 91, 162), (16, 72, 166), (32, 99, 170), (31, 88, 174), (33, 104, 178), (22, 95, 106), (30, 97, 107), (38, 98, 108), (40, 85, 109), (31, 75, 111), (22, 99, 112), (32, 101, 113), (23, 101, 115), (32, 100, 116), (18, 73, 117), (32, 103, 119), (36, 102, 120), (17, 87, 121), (40, 98, 123), (38, 104, 124), (33, 67, 125), (36, 67, 127), (33, 66, 128), (35, 69, 129), (33, 68, 131), (37, 82, 132), (20, 105, 133), (19, 74, 135), (20, 82, 136), (37, 89, 137), (18, 87, 139), (17, 69, 140), (35, 93, 141), (86, 19, 142), (19, 78, 142), (27, 28, 50, 143), (28, 27, 144, 51), (27, 79, 144), (77, 34, 51, 145), (27, 89, 147), (37, 65, 148), (39, 83, 149), (24, 73, 151), (18, 90, 152), (29, 92, 153), (25, 83, 155), (39, 71, 156), (38, 97, 157), (26, 92, 159), (29, 91, 160), (19, 86, 161), (29, 93, 163), (35, 105, 164), (20, 74, 165), (34, 77, 167), (25, 94, 168), (30, 96, 169), (22, 85, 171), (40, 70, 172), (36, 103, 173), (16, 96, 175), (30, 95, 176), (22, 75, 177), (38, 71, 179), (39, 65, 180), (37, 68, 181), (181, 178, 60), (181, 68, 178), (68, 33, 178), (180, 181, 60), (180, 65, 181), (65, 37, 181), (179, 180, 60), (179, 71, 180), (71, 39, 180), (177, 174, 59), (177, 75, 174), (75, 31, 174), (176, 177, 59), (176, 95, 177), (95, 22, 177), (175, 176, 59), (175, 96, 176), (96, 30, 176), (173, 170, 58), (173, 103, 170), (103, 32, 170), (172, 173, 58), (172, 70, 173), (70, 36, 173), (171, 172, 58), (171, 85, 172), (85, 40, 172), (169, 166, 57), (169, 96, 166), (96, 16, 166), (168, 169, 57), (168, 94, 169), (94, 30, 169), (167, 168, 57), (167, 77, 168), (77, 25, 168), (165, 162, 56), (165, 74, 162), (74, 19, 162), (164, 165, 56), (164, 105, 165), (105, 20, 165), (163, 164, 56), (163, 93, 164), (93, 35, 164), (161, 158, 55), (161, 86, 158), (86, 21, 158), (160, 161, 55), (160, 91, 161), (91, 19, 161), (159, 160, 55), (159, 92, 160), (92, 29, 160), (157, 154, 54), (157, 97, 154), (97, 30, 154), (156, 157, 54), (156, 71, 157), (71, 38, 157), (155, 156, 54), (155, 83, 156), (83, 39, 156), (153, 150, 53), (153, 92, 150), (92, 26, 150), (152, 153, 53), (152, 90, 153), (90, 29, 153), (151, 152, 53), (151, 73, 152), (73, 18, 152), (149, 146, 52), (149, 83, 146), (83, 25, 146), (148, 149, 52), (148, 65, 149), (65, 39, 149), (147, 148, 52), (147, 89, 148), (89, 37, 148), (25, 77, 145), (144, 145, 51), (144, 79, 145), (79, 25, 145), (142, 143, 50), (142, 78, 143), (78, 27, 143), (21, 86, 142, 50), (141, 138, 49), (141, 93, 138), (93, 29, 138), (140, 141, 49), (140, 69, 141), (69, 35, 141), (139, 140, 49), (139, 87, 140), (87, 17, 140), (137, 134, 48), (137, 89, 134), (89, 27, 134), (136, 137, 48), (136, 82, 137), (82, 37, 137), (135, 136, 48), (135, 74, 136), (74, 20, 136), (133, 130, 47), (133, 105, 130), (105, 35, 130), (132, 133, 47), (132, 82, 133), (82, 20, 133), (131, 132, 47), (131, 68, 132), (68, 37, 132), (129, 126, 46), (129, 69, 126), (69, 17, 126), (128, 129, 46), (128, 66, 129), (66, 35, 129), (127, 128, 46), (127, 67, 128), (67, 33, 128), (125, 122, 45), (125, 67, 122), (67, 36, 122), (124, 125, 45), (124, 104, 125), (104, 33, 125), (123, 124, 45), (123, 98, 124), (98, 38, 124), (121, 118, 44), (121, 87, 118), (87, 18, 118), (120, 121, 44), (120, 102, 121), (102, 17, 121), (119, 120, 44), (119, 103, 120), (103, 36, 120), (117, 114, 43), (117, 73, 114), (73, 24, 114), (116, 117, 43), (116, 100, 117), (100, 18, 117), (115, 116, 43), (115, 101, 116), (101, 32, 116), (113, 110, 42), (113, 101, 110), (101, 23, 110), (112, 113, 42), (112, 99, 113), (99, 32, 113), (111, 112, 42), (111, 75, 112), (75, 22, 112), (109, 106, 41), (109, 85, 106), (85, 22, 106), (108, 109, 41), (108, 98, 109), (98, 40, 109), (107, 108, 41), (107, 97, 108), (97, 38, 108), (106, 107, 41), (106, 95, 107), (95, 30, 107), (178, 179, 60), (178, 104, 179), (104, 38, 179), (174, 175, 59), (174, 88, 175), (88, 16, 175), (170, 171, 58), (170, 99, 171), (99, 22, 171), (166, 167, 57), (166, 72, 167), (72, 34, 167), (162, 163, 56), (162, 91, 163), (91, 29, 163), (158, 159, 55), (158, 80, 159), (80, 26, 159), (154, 155, 54), (154, 94, 155), (94, 25, 155), (150, 151, 53), (150, 81, 151), (81, 24, 151), (146, 147, 52), (146, 79, 147), (79, 27, 147), (138, 139, 49), (138, 90, 139), (90, 18, 139), (134, 135, 48), (134, 78, 135), (78, 19, 135), (130, 131, 47), (130, 66, 131), (66, 33, 131), (126, 127, 46), (126, 102, 127), (102, 36, 127), (122, 123, 45), (122, 70, 123), (70, 40, 123), (118, 119, 44), (118, 100, 119), (100, 32, 119), (114, 115, 43), (114, 84, 115), (84, 23, 115), (110, 111, 42), (110, 76, 111), (76, 31, 111), (64, 182, 62, 13), (3, 61, 182, 64), (61, 1, 63, 182)])
me_cube_004.polygons.foreach_set('material_index', [0, 0, 0, 0, 0, 0, 0, 0, 0, 0, 0, 0, 0, 0, 0, 1, 1, 1, 0, 1, 1, 0, 1, 1, 1, 1, 1, 1, 1, 1, 1, 1, 1, 1, 1, 1, 1, 1, 1, 1, 1, 1, 1, 1, 1, 1, 1, 1, 1, 1, 1, 1, 1, 1, 1, 1, 1, 1, 1, 1, 1, 1, 1, 1, 1, 1, 1, 1, 1, 1, 1, 1, 1, 1, 1, 1, 1, 1, 1, 1, 1, 1, 1, 1, 1, 1, 1, 1, 1, 1, 1, 1, 1, 1, 1, 1, 1, 1, 1, 1, 1, 1, 1, 1, 1, 1, 1, 1, 1, 1, 1, 1, 1, 1, 1, 1, 1, 1, 1, 1, 1, 1, 1, 1, 1, 1, 1, 1, 1, 1, 1, 1, 1, 1, 1, 1, 1, 1, 1, 1, 1, 1, 1, 1, 1, 1, 1, 1, 1, 1, 1, 1, 1, 1, 1, 1, 1, 1, 1, 1, 1, 1, 1, 1, 1, 1, 1, 1, 1, 1, 1, 1, 1, 1, 1, 1, 1, 1, 1, 1, 1, 1, 1, 1, 1, 1, 1, 1, 1, 1, 1, 1, 1, 1, 1, 1, 1, 1, 1, 1, 1, 1, 1, 1, 1, 1, 1, 1, 1, 1, 1, 1, 1, 1, 1, 1, 1, 1, 1, 1, 1, 1, 1, 1, 1, 1, 1, 1, 1, 1, 1, 1, 1, 1, 1, 1, 1, 1, 1, 1, 1, 1, 1, 1, 1, 1, 1, 1, 1, 1, 1, 1, 1, 1, 1, 1, 1, 1, 1, 1, 1, 1, 1, 1, 1, 1, 1, 1, 1, 1, 1, 1, 1, 1, 1, 1, 1, 1, 1, 1, 1, 1, 1, 1, 1, 1, 1, 1, 1, 1, 1, 1, 1, 1, 1, 1, 1, 1, 1, 1, 1, 1, 1, 1, 1, 1, 1, 1, 1, 1, 1, 1, 1, 1, 1, 1, 1, 1, 1, 1, 1, 0, 0, 0])
_uv = me_cube_004.uv_layers.new(name='UVMap')
_uv.uv.foreach_set('vector', [0.375, 0.0, 0.625, 0.0, 0.625, 0.25, 0.375, 0.25, 0.375, 0.25, 0.625, 0.25, 0.625, 0.5, 0.375, 0.5, 0.375, 0.5, 0.625, 0.5, 0.625, 0.75, 0.375, 0.75, 0.375, 0.75, 0.625, 0.75, 0.625, 1.0, 0.375, 1.0, 0.125, 0.5, 0.375, 0.5, 0.375, 0.75, 0.125, 0.75, 0.8602, 0.7352, 0.6398, 0.7352, 0.6398, 0.7352, 0.8602, 0.7352, 0.8602, 0.7352, 0.8602, 0.7352, 0.8602, 0.625, 0.8602, 0.5148, 0.875, 0.5, 0.875, 0.75, 0.8602, 0.5148, 0.6398, 0.5148, 0.625, 0.5, 0.875, 0.5, 0.6398, 0.5148, 0.6398, 0.7352, 0.625, 0.75, 0.625, 0.5, 0.6398, 0.7352, 0.8602, 0.7352, 0.875, 0.75, 0.625, 0.75, 0.8602, 0.7352, 0.6398, 0.7352, 0.6398, 0.7352, 0.75, 0.7352, 0.8602, 0.7352, 0.6398, 0.5148, 0.8602, 0.5148, 0.8602, 0.5148, 0.8602, 0.5148, 0.6398, 0.5148, 0.6398, 0.7352, 0.6398, 0.5148, 0.6398, 0.5148, 0.6398, 0.7352, 0.8602, 0.625, 0.8602, 0.7352, 0.8602, 0.7352, 0.8602, 0.625, 0.8602, 0.5148, 0.8602, 0.625, 0.8602, 0.7352, 0.8602, 0.7352, 0.8602, 0.6801, 0.8602, 0.625, 0.8602, 0.5699, 0.8602, 0.5148, 0.75, 0.5148, 0.8051, 0.5148, 0.7775, 0.5148, 0.6398, 0.5148, 0.6949, 0.5148, 0.6674, 0.5148, 0.6398, 0.5148, 0.6949, 0.5148, 0.6674, 0.5148, 0.6398, 0.7352, 0.6398, 0.5148, 0.6398, 0.5148, 0.6398, 0.5699, 0.6398, 0.625, 0.6398, 0.6801, 0.6398, 0.7352, 0.75, 0.5148, 0.8051, 0.5148, 0.7775, 0.5424, 0.6398, 0.5148, 0.6949, 0.5148, 0.6674, 0.5424, 0.6398, 0.5148, 0.8602, 0.5148, 0.8602, 0.5148, 0.8051, 0.5148, 0.75, 0.5148, 0.6949, 0.5148, 0.6398, 0.5148, 0.6398, 0.625, 0.6949, 0.625, 0.6674, 0.6525, 0.75, 0.7352, 0.6949, 0.7352, 0.7225, 0.7352, 0.6398, 0.625, 0.6398, 0.5699, 0.6398, 0.5975, 0.75, 0.7352, 0.6398, 0.7352, 0.6949, 0.7352, 0.8602, 0.7352, 0.75, 0.7352, 0.8051, 0.7352, 0.8602, 0.7352, 0.8051, 0.7352, 0.8326, 0.7352, 0.6398, 0.625, 0.6398, 0.5699, 0.6398, 0.5975, 0.8602, 0.625, 0.8602, 0.6801, 0.8602, 0.6525, 0.6398, 0.7352, 0.6398, 0.6801, 0.6398, 0.7076, 0.6398, 0.7352, 0.6398, 0.6801, 0.6398, 0.7076, 0.8602, 0.625, 0.8602, 0.6801, 0.8602, 0.6525, 0.75, 0.5148, 0.8051, 0.5148, 0.7775, 0.5148, 0.8602, 0.5148, 0.8602, 0.5699, 0.8602, 0.5424, 0.75, 0.625, 0.8051, 0.625, 0.7775, 0.6525, 0.8602, 0.5148, 0.8602, 0.5699, 0.8602, 0.5424, 0.8602, 0.625, 0.8602, 0.625, 0.8602, 0.5975, 0.8602, 0.625, 0.8602, 0.5699, 0.8602, 0.5975, 0.8602, 0.5148, 0.8602, 0.5148, 0.8602, 0.5424, 0.8602, 0.5148, 0.8602, 0.5148, 0.8326, 0.5148, 0.8602, 0.5148, 0.8051, 0.5148, 0.8326, 0.5148, 0.75, 0.5148, 0.75, 0.5148, 0.7775, 0.5148, 0.75, 0.5148, 0.75, 0.5148, 0.7225, 0.5148, 0.75, 0.5148, 0.6949, 0.5148, 0.7225, 0.5148, 0.6398, 0.5148, 0.6398, 0.5148, 0.6674, 0.5148, 0.75, 0.5148, 0.75, 0.5148, 0.7225, 0.5148, 0.75, 0.5148, 0.6949, 0.5148, 0.7225, 0.5148, 0.6398, 0.5148, 0.6398, 0.5148, 0.6674, 0.5148, 0.8602, 0.5148, 0.8602, 0.5699, 0.8326, 0.5424, 0.8602, 0.625, 0.8051, 0.625, 0.8326, 0.5975, 0.75, 0.625, 0.75, 0.5699, 0.7775, 0.5975, 0.75, 0.5148, 0.75, 0.5699, 0.7225, 0.5424, 0.75, 0.625, 0.6949, 0.625, 0.7225, 0.5975, 0.6398, 0.625, 0.6398, 0.5699, 0.6674, 0.5975, 0.75, 0.625, 0.75, 0.6801, 0.7225, 0.6525, 0.75, 0.7352, 0.6949, 0.7352, 0.7225, 0.7076, 0.6398, 0.7352, 0.6398, 0.6801, 0.6674, 0.7076, 0.6398, 0.7352, 0.6398, 0.7352, 0.6674, 0.7352, 0.6398, 0.7352, 0.6949, 0.7352, 0.6674, 0.7352, 0.75, 0.7352, 0.75, 0.7352, 0.7225, 0.7352, 0.6398, 0.5148, 0.6398, 0.5148, 0.6398, 0.5424, 0.6398, 0.5148, 0.6398, 0.5699, 0.6398, 0.5424, 0.6398, 0.625, 0.6398, 0.625, 0.6398, 0.5975, 0.6398, 0.7352, 0.6398, 0.7352, 0.6674, 0.7352, 0.6398, 0.7352, 0.6949, 0.7352, 0.6674, 0.7352, 0.75, 0.7352, 0.75, 0.7352, 0.6949, 0.7352, 0.7225, 0.7352, 0.75, 0.7352, 0.75, 0.7352, 0.7775, 0.7352, 0.8051, 0.7352, 0.75, 0.7352, 0.8051, 0.7352, 0.7775, 0.7352, 0.8602, 0.7352, 0.8602, 0.7352, 0.8051, 0.7352, 0.8326, 0.7352, 0.75, 0.7352, 0.75, 0.7352, 0.7775, 0.7352, 0.75, 0.7352, 0.8051, 0.7352, 0.7775, 0.7352, 0.8602, 0.7352, 0.8602, 0.7352, 0.8326, 0.7352, 0.6398, 0.5148, 0.6398, 0.5148, 0.6398, 0.5424, 0.6398, 0.5148, 0.6398, 0.5699, 0.6398, 0.5424, 0.6398, 0.625, 0.6398, 0.625, 0.6398, 0.5975, 0.8602, 0.7352, 0.8602, 0.7352, 0.8602, 0.7076, 0.8602, 0.7352, 0.8602, 0.6801, 0.8602, 0.7076, 0.8602, 0.625, 0.8602, 0.625, 0.8602, 0.6525, 0.6398, 0.625, 0.6398, 0.625, 0.6398, 0.6525, 0.6398, 0.625, 0.6398, 0.6801, 0.6398, 0.6525, 0.6398, 0.7352, 0.6398, 0.7352, 0.6398, 0.7076, 0.6398, 0.625, 0.6398, 0.625, 0.6398, 0.6525, 0.6398, 0.625, 0.6398, 0.6801, 0.6398, 0.6525, 0.6398, 0.7352, 0.6398, 0.7352, 0.6398, 0.7076, 0.8602, 0.7352, 0.8602, 0.7352, 0.8602, 0.7076, 0.8602, 0.7352, 0.8602, 0.6801, 0.8602, 0.7076, 0.8602, 0.625, 0.8602, 0.625, 0.8602, 0.6525, 0.8602, 0.5148, 0.8602, 0.5148, 0.8326, 0.5148, 0.8602, 0.5148, 0.8051, 0.5148, 0.8326, 0.5148, 0.75, 0.5148, 0.75, 0.5148, 0.7775, 0.5148, 0.8602, 0.625, 0.8602, 0.625, 0.8602, 0.5975, 0.8602, 0.625, 0.8602, 0.5699, 0.8602, 0.5975, 0.8602, 0.5148, 0.8602, 0.5148, 0.8602, 0.5424, 0.8602, 0.625, 0.8602, 0.6801, 0.8326, 0.6525, 0.8602, 0.7352, 0.8051, 0.7352, 0.8326, 0.7076, 0.75, 0.7352, 0.75, 0.6801, 0.7775, 0.7076, 0.7775, 0.7076, 0.7775, 0.6525, 0.8051, 0.6801, 0.7775, 0.7076, 0.75, 0.6801, 0.7775, 0.6525, 0.75, 0.6801, 0.75, 0.625, 0.7775, 0.6525, 0.8326, 0.7076, 0.7775, 0.7076, 0.8051, 0.6801, 0.8326, 0.7076, 0.8051, 0.7352, 0.7775, 0.7076, 0.8051, 0.7352, 0.75, 0.7352, 0.7775, 0.7076, 0.8326, 0.6525, 0.8326, 0.7076, 0.8051, 0.6801, 0.8326, 0.6525, 0.8602, 0.6801, 0.8326, 0.7076, 0.8602, 0.6801, 0.8602, 0.7352, 0.8326, 0.7076, 0.8602, 0.5424, 0.8602, 0.5424, 0.8602, 0.5699, 0.8602, 0.5424, 0.8602, 0.5148, 0.8602, 0.5424, 0.8602, 0.5148, 0.8602, 0.5148, 0.8602, 0.5424, 0.8602, 0.5975, 0.8602, 0.5424, 0.8602, 0.5699, 0.8602, 0.5975, 0.8602, 0.5699, 0.8602, 0.5424, 0.8602, 0.5699, 0.8602, 0.5148, 0.8602, 0.5424, 0.8602, 0.5975, 0.8602, 0.5975, 0.8602, 0.5699, 0.8602, 0.5975, 0.8602, 0.625, 0.8602, 0.5975, 0.8602, 0.625, 0.8602, 0.625, 0.8602, 0.5975, 0.7775, 0.5148, 0.7775, 0.5148, 0.8051, 0.5148, 0.7775, 0.5148, 0.75, 0.5148, 0.7775, 0.5148, 0.75, 0.5148, 0.75, 0.5148, 0.7775, 0.5148, 0.8326, 0.5148, 0.7775, 0.5148, 0.8051, 0.5148, 0.8326, 0.5148, 0.8051, 0.5148, 0.7775, 0.5148, 0.8051, 0.5148, 0.75, 0.5148, 0.7775, 0.5148, 0.8326, 0.5148, 0.8326, 0.5148, 0.8051, 0.5148, 0.8326, 0.5148, 0.8602, 0.5148, 0.8326, 0.5148, 0.8602, 0.5148, 0.8602, 0.5148, 0.8326, 0.5148, 0.8602, 0.6525, 0.8602, 0.6525, 0.8602, 0.6801, 0.8602, 0.6525, 0.8602, 0.625, 0.8602, 0.6525, 0.8602, 0.625, 0.8602, 0.625, 0.8602, 0.6525, 0.8602, 0.7076, 0.8602, 0.6525, 0.8602, 0.6801, 0.8602, 0.7076, 0.8602, 0.6801, 0.8602, 0.6525, 0.8602, 0.6801, 0.8602, 0.625, 0.8602, 0.6525, 0.8602, 0.7076, 0.8602, 0.7076, 0.8602, 0.6801, 0.8602, 0.7076, 0.8602, 0.7352, 0.8602, 0.7076, 0.8602, 0.7352, 0.8602, 0.7352, 0.8602, 0.7076, 0.6398, 0.7076, 0.6398, 0.7076, 0.6398, 0.6801, 0.6398, 0.7076, 0.6398, 0.7352, 0.6398, 0.7076, 0.6398, 0.7352, 0.6398, 0.7352, 0.6398, 0.7076, 0.6398, 0.6525, 0.6398, 0.7076, 0.6398, 0.6801, 0.6398, 0.6525, 0.6398, 0.6801, 0.6398, 0.7076, 0.6398, 0.6801, 0.6398, 0.7352, 0.6398, 0.7076, 0.6398, 0.6525, 0.6398, 0.6525, 0.6398, 0.6801, 0.6398, 0.6525, 0.6398, 0.625, 0.6398, 0.6525, 0.6398, 0.625, 0.6398, 0.625, 0.6398, 0.6525, 0.6398, 0.7076, 0.6398, 0.7076, 0.6398, 0.6801, 0.6398, 0.7076, 0.6398, 0.7352, 0.6398, 0.7076, 0.6398, 0.7352, 0.6398, 0.7352, 0.6398, 0.7076, 0.6398, 0.6525, 0.6398, 0.7076, 0.6398, 0.6801, 0.6398, 0.6525, 0.6398, 0.6801, 0.6398, 0.7076, 0.6398, 0.6801, 0.6398, 0.7352, 0.6398, 0.7076, 0.6398, 0.6525, 0.6398, 0.6525, 0.6398, 0.6801, 0.6398, 0.6525, 0.6398, 0.625, 0.6398, 0.6525, 0.6398, 0.625, 0.6398, 0.625, 0.6398, 0.6525, 0.8602, 0.6525, 0.8602, 0.6525, 0.8602, 0.6801, 0.8602, 0.6525, 0.8602, 0.625, 0.8602, 0.6525, 0.8602, 0.625, 0.8602, 0.625, 0.8602, 0.6525, 0.8602, 0.7076, 0.8602, 0.6525, 0.8602, 0.6801, 0.8602, 0.7076, 0.8602, 0.6801, 0.8602, 0.6525, 0.8602, 0.6801, 0.8602, 0.625, 0.8602, 0.6525, 0.8602, 0.7076, 0.8602, 0.7076, 0.8602, 0.6801, 0.8602, 0.7076, 0.8602, 0.7352, 0.8602, 0.7076, 0.8602, 0.7352, 0.8602, 0.7352, 0.8602, 0.7076, 0.6398, 0.5975, 0.6398, 0.5975, 0.6398, 0.5699, 0.6398, 0.5975, 0.6398, 0.625, 0.6398, 0.5975, 0.6398, 0.625, 0.6398, 0.625, 0.6398, 0.5975, 0.6398, 0.5424, 0.6398, 0.5975, 0.6398, 0.5699, 0.6398, 0.5424, 0.6398, 0.5699, 0.6398, 0.5975, 0.6398, 0.5699, 0.6398, 0.625, 0.6398, 0.5975, 0.6398, 0.5424, 0.6398, 0.5424, 0.6398, 0.5699, 0.6398, 0.5424, 0.6398, 0.5148, 0.6398, 0.5424, 0.6398, 0.5148, 0.6398, 0.5148, 0.6398, 0.5424, 0.8326, 0.7352, 0.8326, 0.7352, 0.8051, 0.7352, 0.8326, 0.7352, 0.8602, 0.7352, 0.8326, 0.7352, 0.8602, 0.7352, 0.8602, 0.7352, 0.8326, 0.7352, 0.7775, 0.7352, 0.8326, 0.7352, 0.8051, 0.7352, 0.7775, 0.7352, 0.8051, 0.7352, 0.8326, 0.7352, 0.8051, 0.7352, 0.8602, 0.7352, 0.8326, 0.7352, 0.7775, 0.7352, 0.7775, 0.7352, 0.8051, 0.7352, 0.7775, 0.7352, 0.75, 0.7352, 0.7775, 0.7352, 0.75, 0.7352, 0.75, 0.7352, 0.7775, 0.7352, 0.8602, 0.7352, 0.8602, 0.7352, 0.8326, 0.7352, 0.7775, 0.7352, 0.8326, 0.7352, 0.8051, 0.7352, 0.7775, 0.7352, 0.8051, 0.7352, 0.8326, 0.7352, 0.8051, 0.7352, 0.8602, 0.7352, 0.8326, 0.7352, 0.6674, 0.7352, 0.7225, 0.7352, 0.6949, 0.7352, 0.6674, 0.7352, 0.6949, 0.7352, 0.7225, 0.7352, 0.6949, 0.7352, 0.75, 0.7352, 0.7225, 0.7352, 0.6398, 0.7352, 0.6398, 0.7352, 0.6674, 0.7352, 0.6949, 0.7352, 0.6398, 0.5975, 0.6398, 0.5975, 0.6398, 0.5699, 0.6398, 0.5975, 0.6398, 0.625, 0.6398, 0.5975, 0.6398, 0.625, 0.6398, 0.625, 0.6398, 0.5975, 0.6398, 0.5424, 0.6398, 0.5975, 0.6398, 0.5699, 0.6398, 0.5424, 0.6398, 0.5699, 0.6398, 0.5975, 0.6398, 0.5699, 0.6398, 0.625, 0.6398, 0.5975, 0.6398, 0.5424, 0.6398, 0.5424, 0.6398, 0.5699, 0.6398, 0.5424, 0.6398, 0.5148, 0.6398, 0.5424, 0.6398, 0.5148, 0.6398, 0.5148, 0.6398, 0.5424, 0.7225, 0.7352, 0.7225, 0.7352, 0.6949, 0.7352, 0.7225, 0.7352, 0.75, 0.7352, 0.7225, 0.7352, 0.75, 0.7352, 0.75, 0.7352, 0.7225, 0.7352, 0.6674, 0.7352, 0.7225, 0.7352, 0.6949, 0.7352, 0.6674, 0.7352, 0.6949, 0.7352, 0.7225, 0.7352, 0.6949, 0.7352, 0.75, 0.7352, 0.7225, 0.7352, 0.6674, 0.7352, 0.6674, 0.7352, 0.6949, 0.7352, 0.6674, 0.7352, 0.6398, 0.7352, 0.6674, 0.7352, 0.6398, 0.7352, 0.6398, 0.7352, 0.6674, 0.7352, 0.6674, 0.7076, 0.6674, 0.6525, 0.6949, 0.6801, 0.6674, 0.7076, 0.6398, 0.6801, 0.6674, 0.6525, 0.6398, 0.6801, 0.6398, 0.625, 0.6674, 0.6525, 0.7225, 0.7076, 0.6674, 0.7076, 0.6949, 0.6801, 0.7225, 0.7076, 0.6949, 0.7352, 0.6674, 0.7076, 0.6949, 0.7352, 0.6398, 0.7352, 0.6674, 0.7076, 0.7225, 0.6525, 0.7225, 0.7076, 0.6949, 0.6801, 0.7225, 0.6525, 0.75, 0.6801, 0.7225, 0.7076, 0.75, 0.6801, 0.75, 0.7352, 0.7225, 0.7076, 0.6674, 0.5975, 0.6674, 0.5424, 0.6949, 0.5699, 0.6674, 0.5975, 0.6398, 0.5699, 0.6674, 0.5424, 0.6398, 0.5699, 0.6398, 0.5148, 0.6674, 0.5424, 0.7225, 0.5975, 0.6674, 0.5975, 0.6949, 0.5699, 0.7225, 0.5975, 0.6949, 0.625, 0.6674, 0.5975, 0.6949, 0.625, 0.6398, 0.625, 0.6674, 0.5975, 0.7225, 0.5424, 0.7225, 0.5975, 0.6949, 0.5699, 0.7225, 0.5424, 0.75, 0.5699, 0.7225, 0.5975, 0.75, 0.5699, 0.75, 0.625, 0.7225, 0.5975, 0.7775, 0.5975, 0.7775, 0.5424, 0.8051, 0.5699, 0.7775, 0.5975, 0.75, 0.5699, 0.7775, 0.5424, 0.75, 0.5699, 0.75, 0.5148, 0.7775, 0.5424, 0.8326, 0.5975, 0.7775, 0.5975, 0.8051, 0.5699, 0.8326, 0.5975, 0.8051, 0.625, 0.7775, 0.5975, 0.8051, 0.625, 0.75, 0.625, 0.7775, 0.5975, 0.8326, 0.5424, 0.8326, 0.5975, 0.8051, 0.5699, 0.8326, 0.5424, 0.8602, 0.5699, 0.8326, 0.5975, 0.8602, 0.5699, 0.8602, 0.625, 0.8326, 0.5975, 0.6674, 0.5148, 0.6674, 0.5148, 0.6949, 0.5148, 0.6674, 0.5148, 0.6398, 0.5148, 0.6674, 0.5148, 0.6398, 0.5148, 0.6398, 0.5148, 0.6674, 0.5148, 0.7225, 0.5148, 0.6674, 0.5148, 0.6949, 0.5148, 0.7225, 0.5148, 0.6949, 0.5148, 0.6674, 0.5148, 0.6949, 0.5148, 0.6398, 0.5148, 0.6674, 0.5148, 0.7225, 0.5148, 0.7225, 0.5148, 0.6949, 0.5148, 0.7225, 0.5148, 0.75, 0.5148, 0.7225, 0.5148, 0.75, 0.5148, 0.75, 0.5148, 0.7225, 0.5148, 0.6674, 0.5148, 0.6674, 0.5148, 0.6949, 0.5148, 0.6674, 0.5148, 0.6398, 0.5148, 0.6674, 0.5148, 0.6398, 0.5148, 0.6398, 0.5148, 0.6674, 0.5148, 0.7225, 0.5148, 0.6674, 0.5148, 0.6949, 0.5148, 0.7225, 0.5148, 0.6949, 0.5148, 0.6674, 0.5148, 0.6949, 0.5148, 0.6398, 0.5148, 0.6674, 0.5148, 0.7225, 0.5148, 0.7225, 0.5148, 0.6949, 0.5148, 0.7225, 0.5148, 0.75, 0.5148, 0.7225, 0.5148, 0.75, 0.5148, 0.75, 0.5148, 0.7225, 0.5148, 0.7775, 0.5148, 0.7775, 0.5148, 0.8051, 0.5148, 0.7775, 0.5148, 0.75, 0.5148, 0.7775, 0.5148, 0.75, 0.5148, 0.75, 0.5148, 0.7775, 0.5148, 0.8326, 0.5148, 0.7775, 0.5148, 0.8051, 0.5148, 0.8326, 0.5148, 0.8051, 0.5148, 0.7775, 0.5148, 0.8051, 0.5148, 0.75, 0.5148, 0.7775, 0.5148, 0.8326, 0.5148, 0.8326, 0.5148, 0.8051, 0.5148, 0.8326, 0.5148, 0.8602, 0.5148, 0.8326, 0.5148, 0.8602, 0.5148, 0.8602, 0.5148, 0.8326, 0.5148, 0.8602, 0.5424, 0.8602, 0.5424, 0.8602, 0.5699, 0.8602, 0.5424, 0.8602, 0.5148, 0.8602, 0.5424, 0.8602, 0.5148, 0.8602, 0.5148, 0.8602, 0.5424, 0.8602, 0.5975, 0.8602, 0.5424, 0.8602, 0.5699, 0.8602, 0.5975, 0.8602, 0.5699, 0.8602, 0.5424, 0.8602, 0.5699, 0.8602, 0.5148, 0.8602, 0.5424, 0.8602, 0.5975, 0.8602, 0.5975, 0.8602, 0.5699, 0.8602, 0.5975, 0.8602, 0.625, 0.8602, 0.5975, 0.8602, 0.625, 0.8602, 0.625, 0.8602, 0.5975, 0.8602, 0.5424, 0.8602, 0.5975, 0.8602, 0.5699, 0.8602, 0.5424, 0.8602, 0.5699, 0.8602, 0.5975, 0.8602, 0.5699, 0.8602, 0.625, 0.8602, 0.5975, 0.7775, 0.6525, 0.8326, 0.6525, 0.8051, 0.6801, 0.7775, 0.6525, 0.8051, 0.625, 0.8326, 0.6525, 0.8051, 0.625, 0.8602, 0.625, 0.8326, 0.6525, 0.8602, 0.5424, 0.8602, 0.5975, 0.8602, 0.5699, 0.8602, 0.5424, 0.8602, 0.5699, 0.8602, 0.5975, 0.8602, 0.5699, 0.8602, 0.625, 0.8602, 0.5975, 0.7775, 0.5148, 0.8326, 0.5148, 0.8051, 0.5148, 0.7775, 0.5148, 0.8051, 0.5148, 0.8326, 0.5148, 0.8051, 0.5148, 0.8602, 0.5148, 0.8326, 0.5148, 0.8602, 0.6525, 0.8602, 0.7076, 0.8602, 0.6801, 0.8602, 0.6525, 0.8602, 0.6801, 0.8602, 0.7076, 0.8602, 0.6801, 0.8602, 0.7352, 0.8602, 0.7076, 0.6398, 0.7076, 0.6398, 0.6525, 0.6398, 0.6801, 0.6398, 0.7076, 0.6398, 0.6801, 0.6398, 0.6525, 0.6398, 0.6801, 0.6398, 0.625, 0.6398, 0.6525, 0.6398, 0.7076, 0.6398, 0.6525, 0.6398, 0.6801, 0.6398, 0.7076, 0.6398, 0.6801, 0.6398, 0.6525, 0.6398, 0.6801, 0.6398, 0.625, 0.6398, 0.6525, 0.8602, 0.6525, 0.8602, 0.7076, 0.8602, 0.6801, 0.8602, 0.6525, 0.8602, 0.6801, 0.8602, 0.7076, 0.8602, 0.6801, 0.8602, 0.7352, 0.8602, 0.7076, 0.6398, 0.5975, 0.6398, 0.5424, 0.6398, 0.5699, 0.6398, 0.5975, 0.6398, 0.5699, 0.6398, 0.5424, 0.6398, 0.5699, 0.6398, 0.5148, 0.6398, 0.5424, 0.8326, 0.7352, 0.7775, 0.7352, 0.8051, 0.7352, 0.8326, 0.7352, 0.8051, 0.7352, 0.7775, 0.7352, 0.8051, 0.7352, 0.75, 0.7352, 0.7775, 0.7352, 0.6398, 0.5975, 0.6398, 0.5424, 0.6398, 0.5699, 0.6398, 0.5975, 0.6398, 0.5699, 0.6398, 0.5424, 0.6398, 0.5699, 0.6398, 0.5148, 0.6398, 0.5424, 0.7225, 0.7352, 0.6674, 0.7352, 0.6949, 0.7352, 0.7225, 0.7352, 0.6949, 0.7352, 0.6674, 0.7352, 0.6949, 0.7352, 0.6398, 0.7352, 0.6674, 0.7352, 0.6674, 0.6525, 0.7225, 0.6525, 0.6949, 0.6801, 0.6674, 0.6525, 0.6949, 0.625, 0.7225, 0.6525, 0.6949, 0.625, 0.75, 0.625, 0.7225, 0.6525, 0.6674, 0.5424, 0.7225, 0.5424, 0.6949, 0.5699, 0.6674, 0.5424, 0.6949, 0.5148, 0.7225, 0.5424, 0.6949, 0.5148, 0.75, 0.5148, 0.7225, 0.5424, 0.7775, 0.5424, 0.8326, 0.5424, 0.8051, 0.5699, 0.7775, 0.5424, 0.8051, 0.5148, 0.8326, 0.5424, 0.8051, 0.5148, 0.8602, 0.5148, 0.8326, 0.5424, 0.6674, 0.5148, 0.7225, 0.5148, 0.6949, 0.5148, 0.6674, 0.5148, 0.6949, 0.5148, 0.7225, 0.5148, 0.6949, 0.5148, 0.75, 0.5148, 0.7225, 0.5148, 0.6674, 0.5148, 0.7225, 0.5148, 0.6949, 0.5148, 0.6674, 0.5148, 0.6949, 0.5148, 0.7225, 0.5148, 0.6949, 0.5148, 0.75, 0.5148, 0.7225, 0.5148, 0.7775, 0.5148, 0.8326, 0.5148, 0.8051, 0.5148, 0.7775, 0.5148, 0.8051, 0.5148, 0.8326, 0.5148, 0.8051, 0.5148, 0.8602, 0.5148, 0.8326, 0.5148, 0.8602, 0.5148, 0.8602, 0.625, 0.8602, 0.625, 0.8602, 0.5148, 0.8602, 0.5148, 0.8602, 0.625, 0.8602, 0.625, 0.8602, 0.5148, 0.8602, 0.625, 0.8602, 0.7352, 0.8602, 0.7352, 0.8602, 0.625])
me_cube_004.materials.append(mat_material_009)
me_cube_004.materials.append(mat_material_010)
me_cube_004.update()

# ---- objects
ob_bush_lod0 = bpy.data.objects.new('Bush_LOD0', me_cube_002)
ob_bush_lod1 = bpy.data.objects.new('Bush_LOD1', me_cube_003)
ob_bush_lod2 = bpy.data.objects.new('Bush_LOD2', me_cube_004)

# ---- transforms, parenting, visibility, modifiers, constraints
ob_bush_lod0.location = (0.0, 0.0, -0.8532)
ob_bush_lod0.scale = (1.938, 1.0, 0.5393)
_m = ob_bush_lod0.modifiers.new('Decimate', 'DECIMATE')
ob_bush_lod1.location = (0.0, 0.0, -0.8532)
ob_bush_lod1.scale = (1.938, 1.0, 0.5393)
_m = ob_bush_lod1.modifiers.new('Decimate', 'DECIMATE')
_m.ratio = 0.5442
ob_bush_lod2.location = (0.0, 0.0, -0.8532)
ob_bush_lod2.scale = (1.938, 1.0, 0.5393)
_m = ob_bush_lod2.modifiers.new('Decimate', 'DECIMATE')
_m.ratio = 0.2517

# ---- collection membership
col_collection.objects.link(ob_bush_lod0)
col_collection.objects.link(ob_bush_lod1)
col_collection.objects.link(ob_bush_lod2)

# ---- scene / render settings (as saved in the file)
scene.frame_start = 1; scene.frame_end = 250; scene.frame_set(1)
scene.render.engine = 'BLENDER_EEVEE_NEXT'
scene.cycles.use_denoising = False
scene.cycles.samples = 128
scene.cycles.sampling_pattern = 'TABULATED_SOBOL'
scene.cycles.use_adaptive_sampling = False
scene.cycles.use_light_tree = False
scene.view_settings.view_transform = 'Filmic'
bpy.context.view_layer.update()

# ---- added for rendering (the .blend has no active camera and no usable light): camera, sun
cam_auto = bpy.data.cameras.new('AutoCamera')
cam_auto.lens = 50.0
cam_auto.sensor_width = 36.0
cam_auto.clip_end = 1000.0
ob_auto_camera = bpy.data.objects.new('AutoCamera', cam_auto)
scene.collection.objects.link(ob_auto_camera)
ob_auto_camera.location = (8.15464, -9.73835, 6.11611)
ob_auto_camera.rotation_euler = (1.09748, -7.21219e-08, 0.694738)
scene.camera = ob_auto_camera
light_auto_sun = bpy.data.lights.new('AutoSun', 'SUN')
light_auto_sun.energy = 3.0
light_auto_sun.angle = 0.0523599
ob_auto_sun = bpy.data.objects.new('AutoSun', light_auto_sun)
scene.collection.objects.link(ob_auto_sun)
ob_auto_sun.rotation_euler = (0.872665, 0.174533, 0.523599)
bpy.context.view_layer.update()
